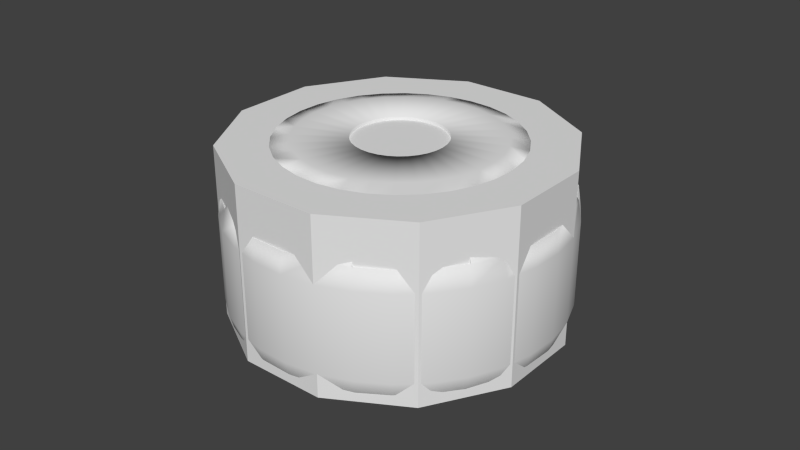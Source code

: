 # Source: Workspace.blend  (saved by Blender 2.69.0; exported with 4.5.12 LTS)
import bpy
from mathutils import Matrix  # noqa: F401  (used for matrix-valued properties, if any)

bpy.ops.wm.read_factory_settings(use_empty=True)
scene = bpy.context.scene
scene.name = 'Scene'

# ---- collections
col_collection_1 = bpy.data.collections.new('Collection 1'); scene.collection.children.link(col_collection_1)

# ---- materials (node trees are filled in below, after node groups)
mat_material = bpy.data.materials.new('Material')
mat_material.alpha_threshold = 0.0
mat_material.use_transparent_shadow = False
mat_material.roughness = 0.5
mat_material.line_color = (0.0, 0.0, 0.0, 1.0)

# ---- material node trees

# ---- world
world_world = bpy.data.worlds.new('World'); scene.world = world_world
world_world.color = (0.05088, 0.05088, 0.05088)
world_world.use_sun_shadow = False
world_world.sun_shadow_jitter_overblur = 0.0
world_world.cycles.sampling_method = 'MANUAL'
world_world.cycles.sample_map_resolution = 256

# ---- meshes
me_cylinder_001 = bpy.data.meshes.new('Cylinder.001')
me_cylinder_001.from_pydata([(-0.3235, 1.207, -0.6751), (-0.3235, 1.207, 0.6751), (0.3235, 1.207, -0.6751), (0.3235, 1.207, 0.6751), (0.8839, 0.8839, -0.6751), (0.8839, 0.8839, 0.6751), (1.207, 0.3235, -0.6751), (1.207, 0.3235, 0.6751), (1.207, -0.3235, -0.6751), (1.207, -0.3235, 0.6751), (0.8839, -0.8839, -0.6751), (0.8839, -0.8839, 0.6751), (0.3235, -1.207, -0.6751), (0.3235, -1.207, 0.6751), (-0.3235, -1.207, -0.6751), (-0.3235, -1.207, 0.6751), (-0.8839, -0.8839, -0.6751), (-0.8839, -0.8839, 0.6751), (-1.207, -0.3235, -0.6751), (-1.207, -0.3235, 0.6751), (-1.207, 0.3235, -0.6751), (-1.207, 0.3235, 0.6751), (-0.8839, 0.8839, -0.6751), (-0.8839, 0.8839, 0.6751)], [], [(0, 1, 3, 2), (2, 3, 5, 4), (4, 5, 7, 6), (6, 7, 9, 8), (8, 9, 11, 10), (10, 11, 13, 12), (12, 13, 15, 14), (14, 15, 17, 16), (16, 17, 19, 18), (18, 19, 21, 20), (3, 1, 23, 21, 19, 17, 15, 13, 11, 9, 7, 5), (22, 23, 1, 0), (20, 21, 23, 22), (0, 2, 4, 6, 8, 10, 12, 14, 16, 18, 20, 22)])
me_cylinder_001.use_remesh_preserve_volume = False
me_cylinder_001.use_remesh_preserve_attributes = False
me_cylinder_001.use_mirror_vertex_groups = False
me_cylinder_001.update()
me_cylinder = bpy.data.meshes.new('Cylinder')
me_cylinder.from_pydata([(-0.3235, 1.207, -0.474), (-0.2715, 1.013, -0.674), (-0.3165, 1.181, -0.574), (-0.2974, 1.11, -0.6472), (-0.08175, 1.247, -0.474), (-0.06861, 1.047, -0.674), (-0.07997, 1.22, -0.574), (-0.07516, 1.147, -0.6472), (0.1632, 1.239, -0.474), (0.1369, 1.04, -0.674), (0.1596, 1.212, -0.574), (0.15, 1.139, -0.6472), (0.4018, 1.184, -0.474), (0.3372, 0.9934, -0.674), (0.393, 1.158, -0.574), (0.3694, 1.088, -0.6472), (0.625, 1.083, -0.474), (0.5245, 0.9085, -0.674), (0.6114, 1.059, -0.574), (0.5746, 0.9952, -0.6472), (0.8242, 0.9398, -0.474), (0.6917, 0.7887, -0.674), (0.8062, 0.9193, -0.574), (0.7577, 0.864, -0.6472), (0.9917, 0.761, -0.474), (0.8323, 0.6386, -0.674), (0.9701, 0.7443, -0.574), (0.9117, 0.6996, -0.6472), (1.121, 0.5529, -0.474), (0.9408, 0.464, -0.674), (1.097, 0.5408, -0.574), (1.031, 0.5083, -0.6472), (1.207, 0.3235, -0.474), (1.013, 0.2715, -0.674), (1.181, 0.3165, -0.574), (1.11, 0.2974, -0.6472), (1.247, 0.08175, -0.474), (1.047, 0.06861, -0.674), (1.22, 0.07997, -0.574), (1.147, 0.07516, -0.6472), (1.239, -0.1632, -0.474), (1.04, -0.1369, -0.674), (1.212, -0.1596, -0.574), (1.139, -0.15, -0.6472), (1.184, -0.4018, -0.474), (0.9934, -0.3372, -0.674), (1.158, -0.393, -0.574), (1.088, -0.3694, -0.6472), (1.083, -0.625, -0.474), (0.9085, -0.5245, -0.674), (1.059, -0.6114, -0.574), (0.9952, -0.5746, -0.6472), (0.9398, -0.8242, -0.474), (0.7887, -0.6917, -0.674), (0.9193, -0.8062, -0.574), (0.864, -0.7577, -0.6472), (0.761, -0.9917, -0.474), (0.6386, -0.8323, -0.674), (0.7443, -0.9701, -0.574), (0.6996, -0.9117, -0.6472), (0.5529, -1.121, -0.474), (0.464, -0.9408, -0.674), (0.5408, -1.097, -0.574), (0.5083, -1.031, -0.6472), (0.3235, -1.207, -0.474), (0.2715, -1.013, -0.674), (0.3165, -1.181, -0.574), (0.2974, -1.11, -0.6472), (0.08175, -1.247, -0.474), (0.06861, -1.047, -0.674), (0.07997, -1.22, -0.574), (0.07516, -1.147, -0.6472), (-0.1632, -1.239, -0.474), (-0.1369, -1.04, -0.674), (-0.1596, -1.212, -0.574), (-0.15, -1.139, -0.6472), (-0.4018, -1.184, -0.474), (-0.3372, -0.9934, -0.674), (-0.393, -1.158, -0.574), (-0.3694, -1.088, -0.6472), (-0.625, -1.083, -0.474), (-0.5245, -0.9085, -0.674), (-0.6114, -1.059, -0.574), (-0.5746, -0.9952, -0.6472), (-0.8242, -0.9398, -0.474), (-0.6917, -0.7887, -0.674), (-0.8062, -0.9193, -0.574), (-0.7577, -0.864, -0.6472), (-0.9917, -0.761, -0.474), (-0.8323, -0.6386, -0.674), (-0.9701, -0.7443, -0.574), (-0.9117, -0.6996, -0.6472), (-1.121, -0.5529, -0.474), (-0.9408, -0.464, -0.674), (-1.097, -0.5408, -0.574), (-1.031, -0.5083, -0.6472), (-1.207, -0.3235, -0.474), (-1.013, -0.2715, -0.674), (-1.181, -0.3165, -0.574), (-1.11, -0.2974, -0.6472), (-1.247, -0.08175, -0.474), (-1.047, -0.06861, -0.674), (-1.22, -0.07997, -0.574), (-1.147, -0.07516, -0.6472), (-1.239, 0.1632, -0.474), (-1.04, 0.1369, -0.674), (-1.212, 0.1596, -0.574), (-1.139, 0.15, -0.6472), (-1.184, 0.4018, -0.474), (-0.9934, 0.3372, -0.674), (-1.158, 0.393, -0.574), (-1.088, 0.3694, -0.6472), (-1.083, 0.625, -0.474), (-0.9085, 0.5245, -0.674), (-1.059, 0.6114, -0.574), (-0.9952, 0.5746, -0.6472), (-0.9398, 0.8242, -0.474), (-0.7887, 0.6917, -0.674), (-0.9193, 0.8062, -0.574), (-0.864, 0.7577, -0.6472), (-0.761, 0.9917, -0.474), (-0.6386, 0.8323, -0.674), (-0.7443, 0.9701, -0.574), (-0.6996, 0.9117, -0.6472), (-0.5529, 1.121, -0.474), (-0.464, 0.9408, -0.674), (-0.5408, 1.097, -0.574), (-0.5083, 1.031, -0.6472), (-0.1935, 0.7221, 0.676), (-0.3235, 1.207, 0.176), (-0.2335, 0.8715, 0.6515), (-0.8305, 0.08878, 0.5803), (-0.9691, 0.107, 0.5093), (-0.317, 1.183, 0.3305), (-0.08175, 1.247, 0.176), (-0.04889, 0.746, 0.676), (-0.0801, 1.222, 0.3305), (-0.07542, 1.151, 0.4699), (-0.06815, 1.04, 0.5805), (-0.05901, 0.9003, 0.6515), (0.1632, 1.239, 0.176), (0.09758, 0.7412, 0.676), (0.1599, 1.214, 0.3305), (0.1505, 1.143, 0.4699), (0.136, 1.033, 0.5805), (0.1178, 0.8945, 0.6515), (0.4018, 1.184, 0.176), (0.2403, 0.7079, 0.676), (0.3937, 1.16, 0.3305), (-0.2923, 1.117, 0.2593), (-0.2737, 1.048, 0.3987), (0.29, 0.8543, 0.6515), (0.625, 1.083, 0.176), (0.3738, 0.6474, 0.676), (0.6124, 1.061, 0.3305), (-0.2449, 0.9407, 0.5093), (-0.2088, 0.8057, 0.5803), (0.4511, 0.7813, 0.6515), (0.8242, 0.9398, 0.176), (0.4929, 0.5621, 0.676), (0.8076, 0.9208, 0.3305), (0.7603, 0.8669, 0.4699), (0.687, 0.7834, 0.5805), (0.5949, 0.6783, 0.6515), (0.9917, 0.761, 0.176), (0.5931, 0.4551, 0.676), (0.9717, 0.7456, 0.3305), (0.9148, 0.702, 0.4699), (0.8266, 0.6343, 0.5805), (0.7158, 0.5492, 0.6515), (1.121, 0.5529, 0.176), (0.6705, 0.3306, 0.676), (1.098, 0.5417, 0.3305), (0.08878, 0.8305, 0.5803), (0.107, 0.9691, 0.5093), (0.8092, 0.399, 0.6515), (1.207, 0.3235, 0.176), (0.7221, 0.1935, 0.676), (1.183, 0.317, 0.3305), (0.1215, 1.079, 0.3987), (0.1309, 1.15, 0.2593), (0.8715, 0.2335, 0.6515), (1.247, 0.08175, 0.176), (0.746, 0.04889, 0.676), (1.222, 0.0801, 0.3305), (1.151, 0.07542, 0.4699), (1.04, 0.06815, 0.5805), (0.9003, 0.05901, 0.6515), (1.239, -0.1632, 0.176), (0.7412, -0.09758, 0.676), (1.214, -0.1599, 0.3305), (1.143, -0.1505, 0.4699), (1.033, -0.136, 0.5805), (0.8945, -0.1178, 0.6515), (1.184, -0.4018, 0.176), (0.7079, -0.2403, 0.676), (1.16, -0.3937, 0.3305), (0.65, 0.5245, 0.5803), (0.7609, 0.6096, 0.5093), (0.8543, -0.29, 0.6515), (1.083, -0.625, 0.176), (0.6474, -0.3738, 0.676), (1.061, -0.6124, 0.3305), (0.8491, 0.6772, 0.3987), (0.906, 0.7209, 0.2593), (0.7813, -0.4511, 0.6515), (0.9398, -0.8242, 0.176), (0.5621, -0.4929, 0.676), (0.9208, -0.8076, 0.3305), (0.8669, -0.7603, 0.4699), (0.7834, -0.687, 0.5805), (0.6783, -0.5949, 0.6515), (0.761, -0.9917, 0.176), (0.4551, -0.5931, 0.676), (0.7456, -0.9717, 0.3305), (0.702, -0.9148, 0.4699), (0.6343, -0.8266, 0.5805), (0.5492, -0.7158, 0.6515), (0.5529, -1.121, 0.176), (0.3306, -0.6705, 0.676), (0.5417, -1.098, 0.3305), (0.399, -0.8092, 0.6515), (0.3235, -1.207, 0.176), (0.1935, -0.7221, 0.676), (0.317, -1.183, 0.3305), (0.2335, -0.8715, 0.6515), (0.08175, -1.247, 0.176), (0.04889, -0.746, 0.676), (0.0801, -1.222, 0.3305), (0.07542, -1.151, 0.4699), (0.06815, -1.04, 0.5805), (0.05901, -0.9003, 0.6515), (-0.1632, -1.239, 0.176), (-0.09758, -0.7412, 0.676), (-0.1599, -1.214, 0.3305), (-0.1505, -1.143, 0.4699), (-0.136, -1.033, 0.5805), (-0.1178, -0.8945, 0.6515), (-0.4018, -1.184, 0.176), (-0.2403, -0.7079, 0.676), (-0.3937, -1.16, 0.3305), (-0.29, -0.8543, 0.6515), (-0.625, -1.083, 0.176), (-0.3738, -0.6474, 0.676), (-0.6124, -1.061, 0.3305), (-0.4511, -0.7813, 0.6515), (-0.8242, -0.9398, 0.176), (-0.4929, -0.5621, 0.676), (-0.8076, -0.9208, 0.3305), (-0.7603, -0.8669, 0.4699), (-0.687, -0.7834, 0.5805), (-0.5949, -0.6783, 0.6515), (-0.9917, -0.761, 0.176), (-0.5931, -0.4551, 0.676), (-0.9717, -0.7456, 0.3305), (-0.9148, -0.702, 0.4699), (-0.8266, -0.6343, 0.5805), (-0.7158, -0.5492, 0.6515), (-1.121, -0.5529, 0.176), (-0.6705, -0.3306, 0.676), (-1.098, -0.5417, 0.3305), (-0.08878, -0.8305, 0.5803), (-0.107, -0.9691, 0.5093), (-0.8092, -0.399, 0.6515), (-1.207, -0.3235, 0.176), (-0.7221, -0.1935, 0.676), (-1.183, -0.317, 0.3305), (-0.1215, -1.079, 0.3987), (-0.1309, -1.15, 0.2593), (-0.8715, -0.2335, 0.6515), (-1.247, -0.08175, 0.176), (-0.746, -0.04889, 0.676), (-1.222, -0.0801, 0.3305), (-1.151, -0.07541, 0.4699), (-1.04, -0.06814, 0.5805), (-0.9003, -0.05901, 0.6515), (-1.239, 0.1632, 0.176), (-0.7412, 0.09758, 0.676), (-1.214, 0.1599, 0.3305), (-1.143, 0.1505, 0.4699), (-1.033, 0.136, 0.5805), (-0.8945, 0.1178, 0.6515), (-1.184, 0.4018, 0.176), (-0.7079, 0.2403, 0.676), (-1.16, 0.3937, 0.3305), (-0.65, -0.5245, 0.5803), (-0.7609, -0.6096, 0.5093), (-0.8543, 0.29, 0.6515), (-1.083, 0.625, 0.176), (-0.6474, 0.3738, 0.676), (-1.061, 0.6124, 0.3305), (-0.8491, -0.6772, 0.3987), (-0.906, -0.7209, 0.2593), (-0.7813, 0.4511, 0.6515), (-0.9398, 0.8242, 0.176), (-0.5621, 0.4929, 0.676), (-0.9208, 0.8076, 0.3305), (-0.8669, 0.7603, 0.4699), (-0.7834, 0.687, 0.5805), (-0.6783, 0.5949, 0.6515), (-0.761, 0.9917, 0.176), (-0.4551, 0.5931, 0.676), (-0.7456, 0.9717, 0.3305), (-0.702, 0.9148, 0.4699), (-0.6343, 0.8266, 0.5805), (-0.5492, 0.7158, 0.6515), (-0.5529, 1.121, 0.176), (-0.3306, 0.6705, 0.676), (-0.5417, 1.098, 0.3305), (-1.079, 0.1215, 0.3987), (-1.15, 0.1309, 0.2593), (-0.399, 0.8092, 0.6515), (0.7456, -0.9717, 0.3305), (0.702, -0.9148, 0.4699), (0.6343, -0.8266, 0.5805), (0.5492, -0.7158, 0.6515), (0.5417, -1.098, 0.3305), (0.8305, -0.08878, 0.5803), (0.9691, -0.107, 0.5093), (0.399, -0.8092, 0.6515), (0.317, -1.183, 0.3305), (1.079, -0.1215, 0.3987), (1.15, -0.1309, 0.2593), (0.2335, -0.8715, 0.6515), (0.0801, -1.222, 0.3305), (0.07542, -1.151, 0.4699), (0.06815, -1.04, 0.5805), (0.05901, -0.9003, 0.6515), (0.7209, -0.906, 0.2593), (0.6772, -0.8491, 0.3987), (0.6096, -0.7609, 0.5093), (0.5245, -0.65, 0.5803), (0.517, -1.033, 0.2593), (0.4853, -0.9684, 0.3987), (0.4361, -0.8688, 0.5093), (0.3743, -0.7434, 0.5803), (0.2923, -1.117, 0.2593), (0.2737, -1.048, 0.3987), (0.2449, -0.9407, 0.5093), (0.2088, -0.8057, 0.5803), (0.05536, -1.156, 0.2593), (0.05068, -1.085, 0.3987), (0.04341, -0.974, 0.5093), (0.03427, -0.8345, 0.5803), (1.096, -0.3647, 0.2593), (1.028, -0.3417, 0.3987), (0.9227, -0.3059, 0.5093), (0.7904, -0.261, 0.5803), (0.9967, -0.5834, 0.2593), (0.9346, -0.5476, 0.3987), (0.8384, -0.492, 0.5093), (0.7174, -0.4221, 0.5803), (0.8569, -0.7786, 0.2593), (0.803, -0.7313, 0.3987), (0.7194, -0.658, 0.5093), (0.6143, -0.5659, 0.5803), (1.033, 0.517, 0.2593), (0.9684, 0.4853, 0.3987), (0.8688, 0.4361, 0.5093), (0.7434, 0.3743, 0.5803), (1.117, 0.2923, 0.2593), (1.048, 0.2737, 0.3987), (0.9407, 0.2449, 0.5093), (0.8057, 0.2088, 0.5803), (1.156, 0.05537, 0.2593), (1.085, 0.05068, 0.3987), (0.974, 0.04341, 0.5093), (0.8345, 0.03427, 0.5803), (0.3647, 1.096, 0.2593), (0.3417, 1.028, 0.3987), (0.3059, 0.9227, 0.5093), (0.261, 0.7904, 0.5803), (0.5834, 0.9967, 0.2593), (0.5476, 0.9346, 0.3987), (0.492, 0.8384, 0.5093), (0.4221, 0.7174, 0.5803), (0.7786, 0.8569, 0.2593), (0.7313, 0.803, 0.3987), (0.658, 0.7194, 0.5093), (0.5659, 0.6143, 0.5803), (-0.05537, 1.156, 0.2593), (-0.05068, 1.085, 0.3987), (-0.04341, 0.974, 0.5093), (-0.03427, 0.8345, 0.5803), (-0.7209, 0.906, 0.2593), (-0.6772, 0.8491, 0.3987), (-0.6096, 0.7609, 0.5093), (-0.5245, 0.65, 0.5803), (-0.517, 1.033, 0.2593), (-0.4853, 0.9684, 0.3987), (-0.4361, 0.8688, 0.5093), (-0.3743, 0.7434, 0.5803), (-1.096, 0.3647, 0.2593), (-1.028, 0.3417, 0.3987), (-0.9227, 0.3059, 0.5093), (-0.7904, 0.261, 0.5803), (-0.9967, 0.5834, 0.2593), (-0.9346, 0.5476, 0.3987), (-0.8384, 0.492, 0.5093), (-0.7174, 0.4221, 0.5803), (-0.8569, 0.7786, 0.2593), (-0.803, 0.7313, 0.3987), (-0.7194, 0.658, 0.5093), (-0.6143, 0.5659, 0.5803), (-1.033, -0.517, 0.2593), (-0.9684, -0.4853, 0.3987), (-0.8688, -0.4361, 0.5093), (-0.7434, -0.3743, 0.5803), (-1.117, -0.2923, 0.2593), (-1.048, -0.2737, 0.3987), (-0.9407, -0.2449, 0.5093), (-0.8057, -0.2088, 0.5803), (-1.156, -0.05536, 0.2593), (-1.085, -0.05068, 0.3987), (-0.974, -0.04341, 0.5093), (-0.8345, -0.03427, 0.5803), (-0.3647, -1.096, 0.2593), (-0.3417, -1.028, 0.3987), (-0.3059, -0.9227, 0.5093), (-0.261, -0.7904, 0.5803), (-0.5834, -0.9967, 0.2593), (-0.5476, -0.9346, 0.3987), (-0.492, -0.8384, 0.5093), (-0.4221, -0.7174, 0.5803), (-0.7786, -0.8569, 0.2593), (-0.7313, -0.803, 0.3987), (-0.658, -0.7194, 0.5093), (-0.5659, -0.6143, 0.5803), (-0.08946, 0.3339, 0.676), (-0.02261, 0.3449, 0.676), (0.04512, 0.3427, 0.676), (0.1111, 0.3273, 0.676), (0.1728, 0.2993, 0.676), (0.2279, 0.2599, 0.676), (0.2742, 0.2104, 0.676), (0.31, 0.1529, 0.676), (0.3339, 0.08946, 0.676), (0.3449, 0.02261, 0.676), (0.3427, -0.04512, 0.676), (0.3273, -0.1111, 0.676), (0.2993, -0.1728, 0.676), (0.2599, -0.2279, 0.676), (0.2104, -0.2742, 0.676), (0.1529, -0.31, 0.676), (0.08946, -0.3339, 0.676), (0.02261, -0.3449, 0.676), (-0.04512, -0.3427, 0.676), (-0.1111, -0.3273, 0.676), (-0.1728, -0.2993, 0.676), (-0.2279, -0.2599, 0.676), (-0.2742, -0.2104, 0.676), (-0.31, -0.1529, 0.676), (-0.3339, -0.08946, 0.676), (-0.3449, -0.02261, 0.676), (-0.3427, 0.04512, 0.676), (-0.3273, 0.1111, 0.676), (-0.2993, 0.1728, 0.676), (-0.2599, 0.2279, 0.676), (-0.2104, 0.2742, 0.676), (-0.1529, 0.31, 0.676), (-0.08946, 0.3339, 0.6376), (-0.02261, 0.3449, 0.6376), (0.04512, 0.3427, 0.6376), (0.1111, 0.3273, 0.6376), (0.1728, 0.2993, 0.6376), (0.2279, 0.2599, 0.6376), (0.2742, 0.2104, 0.6376), (0.31, 0.1529, 0.6376), (0.3339, 0.08946, 0.6376), (0.3449, 0.02261, 0.6376), (0.3427, -0.04512, 0.6376), (0.3273, -0.1111, 0.6376), (0.2993, -0.1728, 0.6376), (0.2599, -0.2279, 0.6376), (0.2104, -0.2742, 0.6376), (0.1529, -0.31, 0.6376), (0.08946, -0.3339, 0.6376), (0.02261, -0.3449, 0.6376), (-0.04512, -0.3427, 0.6376), (-0.1111, -0.3273, 0.6376), (-0.1728, -0.2993, 0.6376), (-0.2279, -0.2599, 0.6376), (-0.2742, -0.2104, 0.6376), (-0.31, -0.1529, 0.6376), (-0.3339, -0.08946, 0.6376), (-0.3449, -0.02261, 0.6376), (-0.3427, 0.04512, 0.6376), (-0.3273, 0.1111, 0.6376), (-0.2993, 0.1728, 0.6376), (-0.2599, 0.2279, 0.6376), (-0.2104, 0.2742, 0.6376), (-0.1529, 0.31, 0.6376)], [], [(4, 134, 140, 8), (12, 146, 152, 16), (16, 152, 158, 20), (20, 158, 164, 24), (24, 164, 170, 28), (28, 170, 176, 32), (32, 176, 182, 36), (36, 182, 188, 40), (40, 188, 194, 44), (44, 194, 200, 48), (48, 200, 206, 52), (52, 206, 212, 56), (56, 212, 218, 60), (60, 218, 222, 64), (64, 222, 226, 68), (68, 226, 232, 72), (72, 232, 238, 76), (76, 238, 242, 80), (80, 242, 246, 84), (84, 246, 252, 88), (88, 252, 258, 92), (92, 258, 264, 96), (96, 264, 270, 100), (100, 270, 276, 104), (104, 276, 282, 108), (108, 282, 288, 112), (112, 288, 294, 116), (116, 294, 300, 120), (120, 300, 306, 124), (124, 306, 129, 0), (8, 140, 146, 12), (452, 451, 483, 484), (0, 4, 6, 2), (2, 6, 7, 3), (3, 7, 5, 1), (4, 8, 10, 6), (6, 10, 11, 7), (7, 11, 9, 5), (8, 12, 14, 10), (10, 14, 15, 11), (11, 15, 13, 9), (12, 16, 18, 14), (14, 18, 19, 15), (15, 19, 17, 13), (16, 20, 22, 18), (18, 22, 23, 19), (19, 23, 21, 17), (20, 24, 26, 22), (22, 26, 27, 23), (23, 27, 25, 21), (24, 28, 30, 26), (26, 30, 31, 27), (27, 31, 29, 25), (28, 32, 34, 30), (30, 34, 35, 31), (31, 35, 33, 29), (32, 36, 38, 34), (34, 38, 39, 35), (35, 39, 37, 33), (36, 40, 42, 38), (38, 42, 43, 39), (39, 43, 41, 37), (40, 44, 46, 42), (42, 46, 47, 43), (43, 47, 45, 41), (44, 48, 50, 46), (46, 50, 51, 47), (47, 51, 49, 45), (48, 52, 54, 50), (50, 54, 55, 51), (51, 55, 53, 49), (52, 56, 58, 54), (54, 58, 59, 55), (55, 59, 57, 53), (56, 60, 62, 58), (58, 62, 63, 59), (59, 63, 61, 57), (60, 64, 66, 62), (62, 66, 67, 63), (63, 67, 65, 61), (64, 68, 70, 66), (66, 70, 71, 67), (67, 71, 69, 65), (68, 72, 74, 70), (70, 74, 75, 71), (71, 75, 73, 69), (72, 76, 78, 74), (74, 78, 79, 75), (75, 79, 77, 73), (76, 80, 82, 78), (78, 82, 83, 79), (79, 83, 81, 77), (80, 84, 86, 82), (82, 86, 87, 83), (83, 87, 85, 81), (84, 88, 90, 86), (86, 90, 91, 87), (87, 91, 89, 85), (88, 92, 94, 90), (90, 94, 95, 91), (91, 95, 93, 89), (92, 96, 98, 94), (94, 98, 99, 95), (95, 99, 97, 93), (96, 100, 102, 98), (98, 102, 103, 99), (99, 103, 101, 97), (100, 104, 106, 102), (102, 106, 107, 103), (103, 107, 105, 101), (104, 108, 110, 106), (106, 110, 111, 107), (107, 111, 109, 105), (108, 112, 114, 110), (110, 114, 115, 111), (111, 115, 113, 109), (112, 116, 118, 114), (114, 118, 119, 115), (115, 119, 117, 113), (116, 120, 122, 118), (118, 122, 123, 119), (119, 123, 121, 117), (120, 124, 126, 122), (122, 126, 127, 123), (123, 127, 125, 121), (124, 0, 2, 126), (126, 2, 3, 127), (127, 3, 1, 125), (1, 5, 9, 13, 17, 21, 25, 29, 33, 37, 41, 45, 49, 53, 57, 61, 65, 69, 73, 77, 81, 85, 89, 93, 97, 101, 105, 109, 113, 117, 121, 125), (134, 129, 133, 136), (139, 138, 382, 383), (130, 139, 383, 156), (302, 303, 385, 384), (139, 130, 128, 135), (140, 134, 136, 142), (142, 136, 137, 143), (143, 137, 138, 144), (144, 138, 139, 145), (145, 139, 135, 141), (146, 140, 142, 148), (148, 142, 180, 368), (145, 151, 371, 173), (154, 148, 368, 372), (151, 145, 141, 147), (152, 146, 148, 154), (151, 157, 375, 371), (160, 154, 372, 376), (161, 160, 376, 377), (157, 151, 147, 153), (158, 152, 154, 160), (162, 161, 377, 378), (163, 162, 378, 379), (157, 163, 379, 375), (163, 157, 153, 159), (164, 158, 160, 166), (166, 160, 161, 167), (167, 161, 162, 168), (168, 162, 163, 169), (169, 163, 159, 165), (170, 164, 166, 172), (172, 166, 204, 356), (169, 175, 359, 197), (178, 172, 356, 360), (175, 169, 165, 171), (176, 170, 172, 178), (175, 181, 363, 359), (184, 178, 360, 364), (185, 184, 364, 365), (181, 175, 171, 177), (182, 176, 178, 184), (186, 185, 365, 366), (187, 186, 366, 367), (181, 187, 367, 363), (187, 181, 177, 183), (188, 182, 184, 190), (190, 184, 185, 191), (191, 185, 186, 192), (192, 186, 187, 193), (193, 187, 183, 189), (194, 188, 190, 196), (196, 190, 322, 344), (193, 199, 347, 317), (202, 196, 344, 348), (199, 193, 189, 195), (200, 194, 196, 202), (199, 205, 351, 347), (208, 202, 348, 352), (209, 208, 352, 353), (205, 199, 195, 201), (206, 200, 202, 208), (210, 209, 353, 354), (211, 210, 354, 355), (205, 211, 355, 351), (211, 205, 201, 207), (212, 206, 208, 214), (214, 208, 209, 215), (215, 209, 210, 216), (216, 210, 211, 217), (217, 211, 207, 213), (218, 212, 214, 220), (220, 214, 312, 316), (217, 221, 319, 315), (224, 220, 316, 320), (221, 217, 213, 219), (222, 218, 220, 224), (221, 225, 323, 319), (228, 224, 320, 324), (229, 228, 324, 325), (225, 221, 219, 223), (226, 222, 224, 228), (230, 229, 325, 326), (231, 230, 326, 327), (225, 231, 327, 323), (231, 225, 223, 227), (232, 226, 228, 234), (234, 228, 229, 235), (235, 229, 230, 236), (236, 230, 231, 237), (237, 231, 227, 233), (238, 232, 234, 240), (240, 234, 268, 416), (237, 241, 419, 261), (244, 240, 416, 420), (241, 237, 233, 239), (242, 238, 240, 244), (241, 245, 423, 419), (248, 244, 420, 424), (249, 248, 424, 425), (245, 241, 239, 243), (246, 242, 244, 248), (250, 249, 425, 426), (251, 250, 426, 427), (245, 251, 427, 423), (251, 245, 243, 247), (252, 246, 248, 254), (254, 248, 249, 255), (255, 249, 250, 256), (256, 250, 251, 257), (257, 251, 247, 253), (258, 252, 254, 260), (260, 254, 292, 404), (257, 263, 407, 285), (266, 260, 404, 408), (263, 257, 253, 259), (264, 258, 260, 266), (263, 269, 411, 407), (272, 266, 408, 412), (273, 272, 412, 413), (269, 263, 259, 265), (270, 264, 266, 272), (274, 273, 413, 414), (275, 274, 414, 415), (269, 275, 415, 411), (275, 269, 265, 271), (276, 270, 272, 278), (278, 272, 273, 279), (279, 273, 274, 280), (280, 274, 275, 281), (281, 275, 271, 277), (282, 276, 278, 284), (284, 278, 310, 392), (281, 287, 395, 131), (290, 284, 392, 396), (287, 281, 277, 283), (288, 282, 284, 290), (287, 293, 399, 395), (296, 290, 396, 400), (297, 296, 400, 401), (293, 287, 283, 289), (294, 288, 290, 296), (298, 297, 401, 402), (299, 298, 402, 403), (293, 299, 403, 399), (299, 293, 289, 295), (300, 294, 296, 302), (302, 296, 297, 303), (303, 297, 298, 304), (304, 298, 299, 305), (305, 299, 295, 301), (306, 300, 302, 308), (303, 304, 386, 385), (304, 305, 387, 386), (308, 302, 384, 388), (311, 305, 301, 307), (129, 306, 308, 133), (305, 311, 391, 387), (133, 308, 388, 149), (311, 130, 156, 391), (130, 311, 307, 128), (0, 129, 134, 4), (316, 312, 328, 332), (315, 319, 335, 331), (320, 316, 332, 336), (319, 323, 339, 335), (324, 320, 336, 340), (325, 324, 340, 341), (326, 325, 341, 342), (327, 326, 342, 343), (323, 327, 343, 339), (216, 217, 315, 314), (215, 216, 314, 313), (214, 215, 313, 312), (332, 328, 329, 333), (333, 329, 330, 334), (334, 330, 331, 335), (336, 332, 333, 337), (337, 333, 334, 338), (338, 334, 335, 339), (340, 336, 337, 341), (341, 337, 338, 342), (342, 338, 339, 343), (314, 315, 331, 330), (313, 314, 330, 329), (312, 313, 329, 328), (344, 322, 321, 345), (345, 321, 318, 346), (346, 318, 317, 347), (348, 344, 345, 349), (349, 345, 346, 350), (350, 346, 347, 351), (352, 348, 349, 353), (353, 349, 350, 354), (354, 350, 351, 355), (192, 193, 317, 318), (191, 192, 318, 321), (190, 191, 321, 322), (356, 204, 203, 357), (357, 203, 198, 358), (358, 198, 197, 359), (360, 356, 357, 361), (361, 357, 358, 362), (362, 358, 359, 363), (364, 360, 361, 365), (365, 361, 362, 366), (366, 362, 363, 367), (168, 169, 197, 198), (167, 168, 198, 203), (166, 167, 203, 204), (368, 180, 179, 369), (369, 179, 174, 370), (370, 174, 173, 371), (372, 368, 369, 373), (373, 369, 370, 374), (374, 370, 371, 375), (376, 372, 373, 377), (377, 373, 374, 378), (378, 374, 375, 379), (144, 145, 173, 174), (143, 144, 174, 179), (142, 143, 179, 180), (380, 149, 150, 381), (381, 150, 155, 382), (382, 155, 156, 383), (388, 384, 385, 389), (389, 385, 386, 390), (390, 386, 387, 391), (149, 388, 389, 150), (150, 389, 390, 155), (155, 390, 391, 156), (138, 137, 381, 382), (137, 136, 380, 381), (136, 133, 149, 380), (392, 310, 309, 393), (393, 309, 132, 394), (394, 132, 131, 395), (396, 392, 393, 397), (397, 393, 394, 398), (398, 394, 395, 399), (400, 396, 397, 401), (401, 397, 398, 402), (402, 398, 399, 403), (280, 281, 131, 132), (279, 280, 132, 309), (278, 279, 309, 310), (404, 292, 291, 405), (405, 291, 286, 406), (406, 286, 285, 407), (408, 404, 405, 409), (409, 405, 406, 410), (410, 406, 407, 411), (412, 408, 409, 413), (413, 409, 410, 414), (414, 410, 411, 415), (256, 257, 285, 286), (255, 256, 286, 291), (254, 255, 291, 292), (416, 268, 267, 417), (417, 267, 262, 418), (418, 262, 261, 419), (420, 416, 417, 421), (421, 417, 418, 422), (422, 418, 419, 423), (424, 420, 421, 425), (425, 421, 422, 426), (426, 422, 423, 427), (236, 237, 261, 262), (235, 236, 262, 267), (234, 235, 267, 268), (428, 429, 135, 128), (429, 430, 141, 135), (430, 431, 147, 141), (431, 432, 153, 147), (432, 433, 159, 153), (433, 434, 165, 159), (434, 435, 171, 165), (435, 436, 177, 171), (436, 437, 183, 177), (437, 438, 189, 183), (438, 439, 195, 189), (439, 440, 201, 195), (440, 441, 207, 201), (441, 442, 213, 207), (442, 443, 219, 213), (443, 444, 223, 219), (444, 445, 227, 223), (445, 446, 233, 227), (446, 447, 239, 233), (447, 448, 243, 239), (448, 449, 247, 243), (449, 450, 253, 247), (450, 451, 259, 253), (451, 452, 265, 259), (452, 453, 271, 265), (453, 454, 277, 271), (454, 455, 283, 277), (455, 456, 289, 283), (456, 457, 295, 289), (457, 458, 301, 295), (458, 459, 307, 301), (459, 428, 128, 307), (461, 460, 491, 490, 489, 488, 487, 486, 485, 484, 483, 482, 481, 480, 479, 478, 477, 476, 475, 474, 473, 472, 471, 470, 469, 468, 467, 466, 465, 464, 463, 462), (430, 429, 461, 462), (441, 440, 472, 473), (450, 449, 481, 482), (439, 438, 470, 471), (459, 458, 490, 491), (448, 447, 479, 480), (437, 436, 468, 469), (457, 456, 488, 489), (446, 445, 477, 478), (435, 434, 466, 467), (455, 454, 486, 487), (433, 432, 464, 465), (444, 443, 475, 476), (453, 452, 484, 485), (431, 430, 462, 463), (442, 441, 473, 474), (451, 450, 482, 483), (429, 428, 460, 461), (440, 439, 471, 472), (428, 459, 491, 460), (449, 448, 480, 481), (438, 437, 469, 470), (458, 457, 489, 490), (447, 446, 478, 479), (436, 435, 467, 468), (456, 455, 487, 488), (445, 444, 476, 477), (434, 433, 465, 466), (454, 453, 485, 486), (432, 431, 463, 464), (443, 442, 474, 475)])
me_cylinder.polygons.foreach_set('use_smooth', [1, 1, 1, 1, 1, 1, 1, 1, 1, 1, 1, 1, 1, 1, 1, 1, 1, 1, 1, 1, 1, 1, 1, 1, 1, 1, 1, 1, 1, 1, 1, 1, 1, 1, 1, 1, 1, 1, 1, 1, 1, 1, 1, 1, 1, 1, 1, 1, 1, 1, 1, 1, 1, 1, 1, 1, 1, 1, 1, 1, 1, 1, 1, 1, 1, 1, 1, 1, 1, 1, 1, 1, 1, 1, 1, 1, 1, 1, 1, 1, 1, 1, 1, 1, 1, 1, 1, 1, 1, 1, 1, 1, 1, 1, 1, 1, 1, 1, 1, 1, 1, 1, 1, 1, 1, 1, 1, 1, 1, 1, 1, 1, 1, 1, 1, 1, 1, 1, 1, 1, 1, 1, 1, 1, 1, 1, 1, 1, 1, 1, 0, 0, 0, 1, 1, 1, 1, 1, 1, 1, 0, 0, 0, 1, 1, 0, 0, 0, 1, 1, 0, 0, 0, 1, 1, 1, 1, 1, 1, 1, 0, 0, 0, 1, 1, 0, 0, 0, 1, 1, 0, 0, 0, 1, 1, 1, 1, 1, 1, 1, 0, 0, 0, 1, 1, 0, 0, 0, 1, 1, 0, 0, 0, 1, 1, 1, 1, 1, 1, 1, 1, 1, 1, 1, 1, 1, 1, 1, 1, 1, 1, 1, 1, 1, 1, 1, 1, 1, 1, 1, 0, 0, 0, 1, 1, 0, 0, 0, 1, 1, 0, 0, 0, 1, 1, 1, 1, 1, 1, 1, 0, 0, 0, 1, 1, 0, 0, 0, 1, 1, 0, 0, 0, 1, 1, 1, 1, 1, 1, 1, 0, 0, 0, 1, 1, 0, 0, 0, 1, 1, 0, 0, 0, 1, 1, 1, 1, 1, 1, 1, 0, 0, 0, 1, 1, 0, 0, 0, 1, 1, 0, 0, 0, 0, 0, 0, 0, 0, 0, 1, 1, 1, 1, 1, 1, 1, 1, 1, 1, 1, 1, 0, 0, 0, 1, 1, 1, 1, 1, 1, 1, 1, 1, 0, 0, 0, 1, 1, 1, 1, 1, 1, 1, 1, 1, 0, 0, 0, 1, 1, 1, 1, 1, 1, 1, 1, 1, 0, 0, 0, 1, 1, 1, 1, 1, 1, 1, 1, 1, 0, 0, 0, 1, 1, 1, 1, 1, 1, 1, 1, 1, 0, 0, 0, 1, 1, 1, 1, 1, 1, 1, 1, 1, 0, 0, 0, 1, 1, 1, 1, 1, 1, 1, 1, 1, 0, 0, 0, 1, 1, 1, 1, 1, 1, 1, 1, 1, 1, 1, 1, 1, 1, 1, 1, 1, 1, 1, 1, 1, 1, 1, 1, 1, 1, 1, 1, 1, 1, 1, 1, 1, 1, 1, 1, 1, 1, 1, 1, 1, 1, 1, 1, 1, 1, 1, 1, 1, 1, 1, 1, 1, 1, 1, 1, 1, 1, 1, 1, 1, 1, 1, 1])
_uv = me_cylinder.uv_layers.new(name='UVMap')
_uv.uv.foreach_set('vector', [0.3089, 0.5263, 0.2587, 0.3538, 0.3175, 0.3421, 0.333, 0.5211, 0.3577, 0.5208, 0.3774, 0.3421, 0.4361, 0.3538, 0.382, 0.5252, 0.382, 0.5252, 0.4361, 0.3538, 0.4914, 0.3767, 0.405, 0.5343, 0.405, 0.5343, 0.4914, 0.3767, 0.5412, 0.4101, 0.4257, 0.5476, 0.4257, 0.5476, 0.5412, 0.4101, 0.5834, 0.4524, 0.4435, 0.5647, 0.4435, 0.5647, 0.5834, 0.4524, 0.6165, 0.5022, 0.4575, 0.5849, 0.4575, 0.5849, 0.6165, 0.5022, 0.6392, 0.5575, 0.4673, 0.6074, 0.4673, 0.6074, 0.6392, 0.5575, 0.6505, 0.6161, 0.4724, 0.6313, 0.4724, 0.6313, 0.6505, 0.6161, 0.6502, 0.6757, 0.4728, 0.6557, 0.4728, 0.6557, 0.6502, 0.6757, 0.6381, 0.734, 0.4684, 0.6797, 0.4684, 0.6797, 0.6381, 0.734, 0.6149, 0.7887, 0.4593, 0.7022, 0.4593, 0.7022, 0.6149, 0.7887, 0.5814, 0.8378, 0.446, 0.7225, 0.446, 0.7225, 0.5814, 0.8378, 0.5391, 0.8792, 0.4289, 0.7398, 0.4289, 0.7398, 0.5391, 0.8792, 0.4895, 0.9115, 0.4087, 0.7533, 0.4087, 0.7533, 0.4895, 0.9115, 0.4347, 0.9336, 0.3861, 0.7625, 0.3861, 0.7625, 0.4347, 0.9336, 0.3767, 0.9447, 0.362, 0.767, 0.362, 0.767, 0.3767, 0.9447, 0.3177, 0.9446, 0.3372, 0.7666, 0.3372, 0.7666, 0.3177, 0.9446, 0.2598, 0.9333, 0.3127, 0.7628, 0.3127, 0.7628, 0.2598, 0.9333, 0.205, 0.9111, 0.2897, 0.7544, 0.2897, 0.7544, 0.205, 0.9111, 0.1555, 0.8787, 0.269, 0.7416, 0.269, 0.7416, 0.1555, 0.8787, 0.1133, 0.8372, 0.2513, 0.725, 0.2513, 0.725, 0.1133, 0.8372, 0.0799, 0.7882, 0.2373, 0.7052, 0.2373, 0.7052, 0.0799, 0.7882, 0.05676, 0.7335, 0.2275, 0.683, 0.2275, 0.683, 0.05676, 0.7335, 0.04478, 0.6753, 0.2223, 0.6592, 0.2223, 0.6592, 0.04478, 0.6753, 0.04446, 0.6157, 0.2219, 0.6349, 0.2219, 0.6349, 0.04446, 0.6157, 0.05584, 0.5573, 0.2263, 0.6109, 0.2263, 0.6109, 0.05584, 0.5573, 0.07849, 0.5021, 0.2354, 0.5881, 0.2354, 0.5881, 0.07849, 0.5021, 0.1116, 0.4523, 0.2488, 0.5675, 0.2488, 0.5675, 0.1116, 0.4523, 0.1538, 0.41, 0.2659, 0.5499, 0.2659, 0.5499, 0.1538, 0.41, 0.2035, 0.3767, 0.2862, 0.536, 0.333, 0.5211, 0.3175, 0.3421, 0.3774, 0.3421, 0.3577, 0.5208, 0.7723, 0.2323, 0.7728, 0.2316, 0.7731, 0.2318, 0.7727, 0.2325, 0.1835, 0.01385, 0.212, 0.01948, 0.2085, 0.03096, 0.1824, 0.02579, 0.1824, 0.02579, 0.2085, 0.03096, 0.2052, 0.04192, 0.1813, 0.03723, 0.1813, 0.03723, 0.2052, 0.04192, 0.202, 0.05269, 0.1802, 0.04839, 0.212, 0.01948, 0.2387, 0.03057, 0.2331, 0.04115, 0.2085, 0.03096, 0.2085, 0.03096, 0.2331, 0.04115, 0.2277, 0.05129, 0.2052, 0.04192, 0.2052, 0.04192, 0.2277, 0.05129, 0.2225, 0.06119, 0.202, 0.05269, 0.2387, 0.03057, 0.2628, 0.04665, 0.2552, 0.05594, 0.2331, 0.04115, 0.2331, 0.04115, 0.2552, 0.05594, 0.248, 0.06484, 0.2277, 0.05129, 0.2277, 0.05129, 0.248, 0.06484, 0.2409, 0.07352, 0.2225, 0.06119, 0.2628, 0.04665, 0.2833, 0.06712, 0.274, 0.07475, 0.2552, 0.05594, 0.2552, 0.05594, 0.274, 0.07475, 0.2652, 0.08207, 0.248, 0.06484, 0.248, 0.06484, 0.2652, 0.08207, 0.2566, 0.08921, 0.2409, 0.07352, 0.2833, 0.06712, 0.2994, 0.09119, 0.2888, 0.09688, 0.274, 0.07475, 0.274, 0.07475, 0.2888, 0.09688, 0.2788, 0.1023, 0.2652, 0.08207, 0.2652, 0.08207, 0.2788, 0.1023, 0.2689, 0.1076, 0.2566, 0.08921, 0.2994, 0.09119, 0.3105, 0.1179, 0.299, 0.1215, 0.2888, 0.09688, 0.2888, 0.09688, 0.299, 0.1215, 0.2881, 0.1249, 0.2788, 0.1023, 0.2788, 0.1023, 0.2881, 0.1249, 0.2773, 0.1281, 0.2689, 0.1076, 0.3105, 0.1179, 0.3161, 0.1463, 0.3042, 0.1476, 0.299, 0.1215, 0.299, 0.1215, 0.3042, 0.1476, 0.2928, 0.1487, 0.2881, 0.1249, 0.2881, 0.1249, 0.2928, 0.1487, 0.2816, 0.1499, 0.2773, 0.1281, 0.3161, 0.1463, 0.3161, 0.1753, 0.3042, 0.1742, 0.3042, 0.1476, 0.3042, 0.1476, 0.3042, 0.1742, 0.2928, 0.1731, 0.2928, 0.1487, 0.2928, 0.1487, 0.2928, 0.1731, 0.2816, 0.172, 0.2816, 0.1499, 0.3161, 0.1753, 0.3105, 0.2037, 0.299, 0.2003, 0.3042, 0.1742, 0.3042, 0.1742, 0.299, 0.2003, 0.288, 0.197, 0.2928, 0.1731, 0.2928, 0.1731, 0.288, 0.197, 0.2773, 0.1937, 0.2816, 0.172, 0.3105, 0.2037, 0.2994, 0.2304, 0.2888, 0.2248, 0.299, 0.2003, 0.299, 0.2003, 0.2888, 0.2248, 0.2787, 0.2195, 0.288, 0.197, 0.288, 0.197, 0.2787, 0.2195, 0.2688, 0.2142, 0.2773, 0.1937, 0.2994, 0.2304, 0.2833, 0.2545, 0.274, 0.2469, 0.2888, 0.2248, 0.2888, 0.2248, 0.274, 0.2469, 0.2651, 0.2397, 0.2787, 0.2195, 0.2787, 0.2195, 0.2651, 0.2397, 0.2564, 0.2326, 0.2688, 0.2142, 0.2833, 0.2545, 0.2628, 0.275, 0.2552, 0.2658, 0.274, 0.2469, 0.274, 0.2469, 0.2552, 0.2658, 0.2479, 0.257, 0.2651, 0.2397, 0.2651, 0.2397, 0.2479, 0.257, 0.2408, 0.2483, 0.2564, 0.2326, 0.2628, 0.275, 0.2387, 0.2911, 0.2331, 0.2806, 0.2552, 0.2658, 0.2552, 0.2658, 0.2331, 0.2806, 0.2276, 0.2705, 0.2479, 0.257, 0.2479, 0.257, 0.2276, 0.2705, 0.2223, 0.2606, 0.2408, 0.2483, 0.2387, 0.2911, 0.212, 0.3022, 0.2084, 0.2907, 0.2331, 0.2806, 0.2331, 0.2806, 0.2084, 0.2907, 0.2051, 0.2798, 0.2276, 0.2705, 0.2276, 0.2705, 0.2051, 0.2798, 0.2018, 0.269, 0.2223, 0.2606, 0.212, 0.3022, 0.1836, 0.3079, 0.1823, 0.2959, 0.2084, 0.2907, 0.2084, 0.2907, 0.1823, 0.2959, 0.1811, 0.2845, 0.2051, 0.2798, 0.2051, 0.2798, 0.1811, 0.2845, 0.18, 0.2733, 0.2018, 0.269, 0.1836, 0.3079, 0.1546, 0.3079, 0.1557, 0.2959, 0.1823, 0.2959, 0.1823, 0.2959, 0.1557, 0.2959, 0.1568, 0.2845, 0.1811, 0.2845, 0.1811, 0.2845, 0.1568, 0.2845, 0.1578, 0.2733, 0.18, 0.2733, 0.1546, 0.3079, 0.1261, 0.3022, 0.1296, 0.2907, 0.1557, 0.2959, 0.1557, 0.2959, 0.1296, 0.2907, 0.1328, 0.2797, 0.1568, 0.2845, 0.1568, 0.2845, 0.1328, 0.2797, 0.1361, 0.269, 0.1578, 0.2733, 0.1261, 0.3022, 0.09936, 0.2912, 0.105, 0.2806, 0.1296, 0.2907, 0.1296, 0.2907, 0.105, 0.2806, 0.1103, 0.2704, 0.1328, 0.2797, 0.1328, 0.2797, 0.1103, 0.2704, 0.1156, 0.2605, 0.1361, 0.269, 0.09936, 0.2912, 0.07525, 0.2751, 0.08281, 0.2658, 0.105, 0.2806, 0.105, 0.2806, 0.08281, 0.2658, 0.09003, 0.2569, 0.1103, 0.2704, 0.1103, 0.2704, 0.09003, 0.2569, 0.09713, 0.2482, 0.1156, 0.2605, 0.07525, 0.2751, 0.05475, 0.2546, 0.06397, 0.247, 0.08281, 0.2658, 0.08281, 0.2658, 0.06397, 0.247, 0.0728, 0.2396, 0.09003, 0.2569, 0.09003, 0.2569, 0.0728, 0.2396, 0.08146, 0.2325, 0.09713, 0.2482, 0.05475, 0.2546, 0.03864, 0.2305, 0.04918, 0.2248, 0.06397, 0.247, 0.06397, 0.247, 0.04918, 0.2248, 0.05926, 0.2194, 0.0728, 0.2396, 0.0728, 0.2396, 0.05926, 0.2194, 0.06915, 0.2141, 0.08146, 0.2325, 0.03864, 0.2305, 0.02754, 0.2038, 0.03899, 0.2002, 0.04918, 0.2248, 0.04918, 0.2248, 0.03899, 0.2002, 0.04994, 0.1969, 0.05926, 0.2194, 0.05926, 0.2194, 0.04994, 0.1969, 0.06068, 0.1936, 0.06915, 0.2141, 0.02754, 0.2038, 0.02189, 0.1754, 0.0338, 0.1741, 0.03899, 0.2002, 0.03899, 0.2002, 0.0338, 0.1741, 0.0452, 0.1729, 0.04994, 0.1969, 0.04994, 0.1969, 0.0452, 0.1729, 0.05637, 0.1718, 0.06068, 0.1936, 0.02189, 0.1754, 0.02189, 0.1464, 0.03381, 0.1475, 0.0338, 0.1741, 0.0338, 0.1741, 0.03381, 0.1475, 0.04522, 0.1486, 0.0452, 0.1729, 0.0452, 0.1729, 0.04522, 0.1486, 0.05639, 0.1497, 0.05637, 0.1718, 0.02189, 0.1464, 0.02754, 0.118, 0.03902, 0.1214, 0.03381, 0.1475, 0.03381, 0.1475, 0.03902, 0.1214, 0.05, 0.1247, 0.04522, 0.1486, 0.04522, 0.1486, 0.05, 0.1247, 0.06074, 0.1279, 0.05639, 0.1497, 0.02754, 0.118, 0.03863, 0.09122, 0.04922, 0.09683, 0.03902, 0.1214, 0.03902, 0.1214, 0.04922, 0.09683, 0.05935, 0.1022, 0.05, 0.1247, 0.05, 0.1247, 0.05935, 0.1022, 0.06925, 0.1075, 0.06074, 0.1279, 0.03863, 0.09122, 0.05473, 0.06714, 0.06402, 0.0747, 0.04922, 0.09683, 0.04922, 0.09683, 0.06402, 0.0747, 0.07292, 0.08193, 0.05935, 0.1022, 0.05935, 0.1022, 0.07292, 0.08193, 0.0816, 0.08905, 0.06925, 0.1075, 0.05473, 0.06714, 0.07522, 0.04665, 0.08286, 0.05589, 0.06402, 0.0747, 0.06402, 0.0747, 0.08286, 0.05589, 0.09017, 0.06472, 0.07292, 0.08193, 0.07292, 0.08193, 0.09017, 0.06472, 0.0973, 0.07339, 0.0816, 0.08905, 0.07522, 0.04665, 0.09932, 0.03056, 0.105, 0.04111, 0.08286, 0.05589, 0.08286, 0.05589, 0.105, 0.04111, 0.1105, 0.0512, 0.09017, 0.06472, 0.09017, 0.06472, 0.1105, 0.0512, 0.1158, 0.0611, 0.0973, 0.07339, 0.09932, 0.03056, 0.1261, 0.01948, 0.1296, 0.03093, 0.105, 0.04111, 0.105, 0.04111, 0.1296, 0.03093, 0.133, 0.0419, 0.1105, 0.0512, 0.1105, 0.0512, 0.133, 0.0419, 0.1363, 0.05264, 0.1158, 0.0611, 0.1261, 0.01948, 0.1545, 0.01383, 0.1558, 0.02576, 0.1296, 0.03093, 0.1296, 0.03093, 0.1558, 0.02576, 0.1569, 0.03718, 0.133, 0.0419, 0.133, 0.0419, 0.1569, 0.03718, 0.158, 0.04835, 0.1363, 0.05264, 0.1545, 0.01383, 0.1835, 0.01385, 0.1824, 0.02579, 0.1558, 0.02576, 0.1558, 0.02576, 0.1824, 0.02579, 0.1813, 0.03723, 0.1569, 0.03718, 0.1569, 0.03718, 0.1813, 0.03723, 0.1802, 0.04839, 0.158, 0.04835, 0.1802, 0.04839, 0.202, 0.05269, 0.2225, 0.06119, 0.2409, 0.07352, 0.2566, 0.08921, 0.2689, 0.1076, 0.2773, 0.1281, 0.2816, 0.1499, 0.2816, 0.172, 0.2773, 0.1937, 0.2688, 0.2142, 0.2564, 0.2326, 0.2408, 0.2483, 0.2223, 0.2606, 0.2018, 0.269, 0.18, 0.2733, 0.1578, 0.2733, 0.1361, 0.269, 0.1156, 0.2605, 0.09713, 0.2482, 0.08146, 0.2325, 0.06915, 0.2141, 0.06068, 0.1936, 0.05637, 0.1718, 0.05639, 0.1497, 0.06074, 0.1279, 0.06925, 0.1075, 0.0816, 0.08905, 0.0973, 0.07339, 0.1158, 0.0611, 0.1363, 0.05264, 0.158, 0.04835, 0.1565, 0.308, 0.1301, 0.3023, 0.1343, 0.2876, 0.1582, 0.2912, 0.7998, 0.4778, 0.8, 0.4793, 0.7993, 0.4793, 0.799, 0.4783, 0.7984, 0.477, 0.7998, 0.4778, 0.799, 0.4783, 0.7981, 0.4776, 0.7931, 0.4796, 0.7937, 0.478, 0.7943, 0.4785, 0.7942, 0.4794, 0.1633, 0.245, 0.149, 0.237, 0.1533, 0.2254, 0.1669, 0.228, 0.1905, 0.3078, 0.1565, 0.308, 0.1582, 0.2912, 0.1899, 0.2887, 0.1899, 0.2887, 0.1582, 0.2912, 0.1644, 0.2727, 0.1832, 0.2725, 0.1832, 0.2725, 0.1644, 0.2727, 0.1651, 0.26, 0.1814, 0.2599, 0.1814, 0.2599, 0.1651, 0.26, 0.1633, 0.245, 0.1831, 0.2437, 0.1831, 0.2437, 0.1633, 0.245, 0.1669, 0.228, 0.1808, 0.2278, 0.2191, 0.3009, 0.1905, 0.3078, 0.1899, 0.2887, 0.2142, 0.2855, 0.8049, 0.4818, 0.8025, 0.4822, 0.8032, 0.4813, 0.8047, 0.4811, 0.8018, 0.4777, 0.8033, 0.4769, 0.8036, 0.4775, 0.8027, 0.4781, 0.8068, 0.481, 0.8049, 0.4818, 0.8047, 0.4811, 0.8064, 0.4802, 0.1975, 0.2357, 0.1831, 0.2437, 0.1808, 0.2278, 0.1929, 0.2249, 0.2408, 0.2894, 0.2191, 0.3009, 0.2142, 0.2855, 0.2329, 0.2767, 0.8033, 0.4769, 0.8044, 0.4764, 0.8047, 0.477, 0.8036, 0.4775, 0.8087, 0.4795, 0.8068, 0.481, 0.8064, 0.4802, 0.8075, 0.4793, 0.8079, 0.4778, 0.8087, 0.4795, 0.8075, 0.4793, 0.8073, 0.4783, 0.209, 0.2309, 0.1975, 0.2357, 0.1929, 0.2249, 0.2038, 0.2199, 0.2621, 0.2745, 0.2408, 0.2894, 0.2329, 0.2767, 0.2516, 0.2617, 0.8071, 0.4768, 0.8079, 0.4778, 0.8073, 0.4783, 0.8066, 0.4773, 0.806, 0.4759, 0.8071, 0.4768, 0.8066, 0.4773, 0.8058, 0.4768, 0.8044, 0.4764, 0.806, 0.4759, 0.8058, 0.4768, 0.8047, 0.477, 0.2247, 0.2263, 0.209, 0.2309, 0.2038, 0.2199, 0.2155, 0.2124, 0.2854, 0.2517, 0.2621, 0.2745, 0.2516, 0.2617, 0.2726, 0.2384, 0.2726, 0.2384, 0.2516, 0.2617, 0.2437, 0.2447, 0.2569, 0.2317, 0.2569, 0.2317, 0.2437, 0.2447, 0.2358, 0.2354, 0.247, 0.2243, 0.247, 0.2243, 0.2358, 0.2354, 0.2247, 0.2263, 0.2371, 0.2122, 0.2371, 0.2122, 0.2247, 0.2263, 0.2155, 0.2124, 0.2249, 0.2028, 0.3015, 0.2292, 0.2854, 0.2517, 0.2726, 0.2384, 0.2878, 0.2207, 0.8123, 0.4753, 0.8108, 0.4771, 0.8107, 0.476, 0.8116, 0.4749, 0.8072, 0.4745, 0.8077, 0.4729, 0.8084, 0.4732, 0.8082, 0.4743, 0.8133, 0.4735, 0.8123, 0.4753, 0.8116, 0.4749, 0.8125, 0.4732, 0.2419, 0.1964, 0.2371, 0.2122, 0.2249, 0.2028, 0.2311, 0.192, 0.3119, 0.2065, 0.3015, 0.2292, 0.2878, 0.2207, 0.2973, 0.2019, 0.8077, 0.4729, 0.8083, 0.4718, 0.8089, 0.4721, 0.8084, 0.4732, 0.8137, 0.4709, 0.8133, 0.4735, 0.8125, 0.4732, 0.8127, 0.4716, 0.8118, 0.4703, 0.8137, 0.4709, 0.8127, 0.4716, 0.8118, 0.4711, 0.2473, 0.1849, 0.2419, 0.1964, 0.2311, 0.192, 0.2354, 0.1804, 0.3188, 0.1789, 0.3119, 0.2065, 0.2973, 0.2019, 0.3014, 0.1766, 0.8106, 0.4702, 0.8118, 0.4703, 0.8118, 0.4711, 0.8105, 0.4709, 0.8091, 0.4703, 0.8106, 0.4702, 0.8105, 0.4709, 0.8095, 0.4712, 0.8083, 0.4718, 0.8091, 0.4703, 0.8095, 0.4712, 0.8089, 0.4721, 0.2556, 0.1708, 0.2473, 0.1849, 0.2354, 0.1804, 0.239, 0.1669, 0.3188, 0.1443, 0.3188, 0.1789, 0.3014, 0.1766, 0.2999, 0.1446, 0.2999, 0.1446, 0.3014, 0.1766, 0.2831, 0.17, 0.2833, 0.1511, 0.2833, 0.1511, 0.2831, 0.17, 0.2705, 0.1691, 0.2705, 0.1528, 0.2705, 0.1528, 0.2705, 0.1691, 0.2556, 0.1708, 0.2543, 0.1509, 0.2543, 0.1509, 0.2556, 0.1708, 0.239, 0.1669, 0.2389, 0.1534, 0.312, 0.1165, 0.3188, 0.1443, 0.2999, 0.1446, 0.2964, 0.1214, 0.8132, 0.4654, 0.8135, 0.4677, 0.8126, 0.467, 0.8124, 0.4657, 0.809, 0.4684, 0.8081, 0.4669, 0.8088, 0.4666, 0.8094, 0.4675, 0.8123, 0.4635, 0.8132, 0.4654, 0.8124, 0.4657, 0.8116, 0.4639, 0.2461, 0.1366, 0.2543, 0.1509, 0.2389, 0.1534, 0.2351, 0.1416, 0.3012, 0.09398, 0.312, 0.1165, 0.2964, 0.1214, 0.2881, 0.102, 0.8081, 0.4669, 0.8076, 0.4658, 0.8082, 0.4655, 0.8088, 0.4666, 0.8107, 0.4615, 0.8123, 0.4635, 0.8116, 0.4639, 0.8105, 0.4627, 0.809, 0.4623, 0.8107, 0.4615, 0.8105, 0.4627, 0.8095, 0.4629, 0.2411, 0.125, 0.2461, 0.1366, 0.2351, 0.1416, 0.2296, 0.1303, 0.2851, 0.07131, 0.3012, 0.09398, 0.2881, 0.102, 0.2717, 0.08249, 0.8081, 0.4631, 0.809, 0.4623, 0.8095, 0.4629, 0.8086, 0.4636, 0.8072, 0.4642, 0.8081, 0.4631, 0.8086, 0.4636, 0.8081, 0.4644, 0.8076, 0.4658, 0.8072, 0.4642, 0.8081, 0.4644, 0.8082, 0.4655, 0.2364, 0.1093, 0.2411, 0.125, 0.2296, 0.1303, 0.2228, 0.1185, 0.2609, 0.04789, 0.2851, 0.07131, 0.2717, 0.08249, 0.247, 0.06099, 0.247, 0.06099, 0.2717, 0.08249, 0.2549, 0.09038, 0.2422, 0.07726, 0.2422, 0.07726, 0.2549, 0.09038, 0.2455, 0.09826, 0.2345, 0.08758, 0.2345, 0.08758, 0.2455, 0.09826, 0.2364, 0.1093, 0.222, 0.09653, 0.222, 0.09653, 0.2364, 0.1093, 0.2228, 0.1185, 0.2133, 0.1093, 0.2385, 0.03072, 0.2609, 0.04789, 0.247, 0.06099, 0.2301, 0.04437, 0.2301, 0.04437, 0.247, 0.06099, 0.2466, 0.06113, 0.2299, 0.04467, 0.222, 0.09653, 0.2068, 0.09299, 0.2069, 0.09276, 0.2219, 0.09623, 0.2106, 0.03581, 0.2301, 0.04437, 0.2299, 0.04467, 0.2105, 0.03617, 0.2068, 0.09299, 0.222, 0.09653, 0.2133, 0.1093, 0.2021, 0.1038, 0.2147, 0.02131, 0.2385, 0.03072, 0.2301, 0.04437, 0.2106, 0.03581, 0.2068, 0.09299, 0.1948, 0.0876, 0.1949, 0.0874, 0.2069, 0.09276, 0.1879, 0.03381, 0.2106, 0.03581, 0.2105, 0.03617, 0.1882, 0.0342, 0.18, 0.05062, 0.1879, 0.03381, 0.1882, 0.0342, 0.1802, 0.05068, 0.1948, 0.0876, 0.2068, 0.09299, 0.2021, 0.1038, 0.1901, 0.09918, 0.1896, 0.01694, 0.2147, 0.02131, 0.2106, 0.03581, 0.1879, 0.03381, 0.1789, 0.06357, 0.18, 0.05062, 0.1802, 0.05068, 0.1791, 0.06356, 0.1814, 0.07816, 0.1789, 0.06357, 0.1791, 0.06356, 0.1817, 0.07799, 0.1948, 0.0876, 0.1814, 0.07816, 0.1817, 0.07799, 0.1949, 0.0874, 0.1814, 0.07816, 0.1948, 0.0876, 0.1901, 0.09918, 0.1773, 0.09506, 0.1557, 0.01508, 0.1896, 0.01694, 0.1879, 0.03381, 0.1555, 0.0343, 0.1555, 0.0343, 0.1879, 0.03381, 0.18, 0.05062, 0.1617, 0.05065, 0.1617, 0.05065, 0.18, 0.05062, 0.1789, 0.06357, 0.1631, 0.06333, 0.1631, 0.06333, 0.1789, 0.06357, 0.1814, 0.07816, 0.1612, 0.07943, 0.1612, 0.07943, 0.1814, 0.07816, 0.1773, 0.09506, 0.1637, 0.09516, 0.1262, 0.02103, 0.1557, 0.01508, 0.1555, 0.0343, 0.1308, 0.03696, 0.7966, 0.457, 0.7991, 0.4567, 0.7984, 0.4576, 0.7968, 0.4578, 0.7996, 0.4612, 0.7981, 0.4621, 0.7978, 0.4614, 0.7988, 0.4607, 0.7946, 0.4578, 0.7966, 0.457, 0.7968, 0.4578, 0.7951, 0.4586, 0.1464, 0.08806, 0.1612, 0.07943, 0.1637, 0.09516, 0.1512, 0.09913, 0.1035, 0.03224, 0.1262, 0.02103, 0.1308, 0.03696, 0.1114, 0.04561, 0.7981, 0.4621, 0.797, 0.4626, 0.7967, 0.4619, 0.7978, 0.4614, 0.7927, 0.4593, 0.7946, 0.4578, 0.7951, 0.4586, 0.7939, 0.4595, 0.7935, 0.4611, 0.7927, 0.4593, 0.7939, 0.4595, 0.7941, 0.4606, 0.1345, 0.09289, 0.1464, 0.08806, 0.1512, 0.09913, 0.1398, 0.1044, 0.08098, 0.04731, 0.1035, 0.03224, 0.1114, 0.04561, 0.09186, 0.06073, 0.7943, 0.4621, 0.7935, 0.4611, 0.7941, 0.4606, 0.7949, 0.4616, 0.7954, 0.463, 0.7943, 0.4621, 0.7949, 0.4616, 0.7957, 0.4621, 0.797, 0.4626, 0.7954, 0.463, 0.7957, 0.4621, 0.7967, 0.4619, 0.1191, 0.0975, 0.1345, 0.09289, 0.1398, 0.1044, 0.1284, 0.1113, 0.05651, 0.07115, 0.08098, 0.04731, 0.09186, 0.06073, 0.07036, 0.08449, 0.07036, 0.08449, 0.09186, 0.06073, 0.09989, 0.07841, 0.08638, 0.09146, 0.08638, 0.09146, 0.09989, 0.07841, 0.1079, 0.08811, 0.0963, 0.09927, 0.0963, 0.09927, 0.1079, 0.08811, 0.1191, 0.0975, 0.1062, 0.1119, 0.1062, 0.1119, 0.1191, 0.0975, 0.1284, 0.1113, 0.1191, 0.1212, 0.04073, 0.09644, 0.05651, 0.07115, 0.07036, 0.08449, 0.0552, 0.104, 0.789, 0.4637, 0.7905, 0.4617, 0.7907, 0.4628, 0.7898, 0.464, 0.7941, 0.4645, 0.7937, 0.4661, 0.793, 0.4659, 0.7932, 0.4647, 0.7883, 0.4656, 0.789, 0.4637, 0.7898, 0.464, 0.7891, 0.4659, 0.1019, 0.1283, 0.1062, 0.1119, 0.1191, 0.1212, 0.1128, 0.1326, 0.03332, 0.1202, 0.04073, 0.09644, 0.0552, 0.104, 0.04811, 0.1237, 0.7937, 0.4661, 0.7932, 0.4673, 0.7926, 0.467, 0.793, 0.4659, 0.788, 0.468, 0.7883, 0.4656, 0.7891, 0.4659, 0.789, 0.4673, 0.7898, 0.4687, 0.788, 0.468, 0.789, 0.4673, 0.7899, 0.4679, 0.09701, 0.1399, 0.1019, 0.1283, 0.1128, 0.1326, 0.1084, 0.144, 0.02877, 0.1462, 0.03332, 0.1202, 0.04811, 0.1237, 0.04544, 0.1477, 0.791, 0.4688, 0.7898, 0.4687, 0.7899, 0.4679, 0.7911, 0.4681, 0.7925, 0.4686, 0.791, 0.4688, 0.7911, 0.4681, 0.792, 0.4679, 0.7932, 0.4673, 0.7925, 0.4686, 0.792, 0.4679, 0.7926, 0.467, 0.08967, 0.1537, 0.09701, 0.1399, 0.1084, 0.144, 0.1057, 0.1568, 0.02874, 0.1791, 0.02877, 0.1462, 0.04544, 0.1477, 0.04727, 0.1793, 0.04727, 0.1793, 0.04544, 0.1477, 0.06324, 0.1542, 0.06316, 0.1727, 0.06316, 0.1727, 0.06324, 0.1542, 0.07545, 0.1552, 0.0754, 0.1709, 0.0754, 0.1709, 0.07545, 0.1552, 0.08967, 0.1537, 0.09088, 0.1723, 0.09088, 0.1723, 0.08967, 0.1537, 0.1057, 0.1568, 0.1061, 0.1703, 0.03373, 0.2064, 0.02874, 0.1791, 0.04727, 0.1793, 0.04943, 0.2026, 0.7884, 0.4735, 0.7882, 0.4712, 0.7891, 0.4719, 0.7893, 0.4733, 0.7926, 0.4705, 0.7933, 0.4719, 0.7927, 0.4722, 0.7921, 0.4713, 0.7891, 0.4755, 0.7884, 0.4735, 0.7893, 0.4733, 0.7899, 0.4751, 0.09811, 0.1865, 0.09088, 0.1723, 0.1061, 0.1703, 0.1088, 0.1823, 0.04284, 0.2296, 0.03373, 0.2064, 0.04943, 0.2026, 0.05631, 0.2223, 0.7933, 0.4719, 0.7938, 0.4731, 0.7931, 0.4733, 0.7927, 0.4722, 0.7907, 0.4776, 0.7891, 0.4755, 0.7899, 0.4751, 0.7908, 0.4763, 0.7924, 0.4767, 0.7907, 0.4776, 0.7908, 0.4763, 0.7919, 0.4761, 0.1027, 0.1981, 0.09811, 0.1865, 0.1088, 0.1823, 0.1136, 0.1932, 0.05796, 0.2535, 0.04284, 0.2296, 0.05631, 0.2223, 0.07154, 0.2427, 0.7933, 0.4759, 0.7924, 0.4767, 0.7919, 0.4761, 0.7928, 0.4753, 0.7942, 0.4747, 0.7933, 0.4759, 0.7928, 0.4753, 0.7933, 0.4744, 0.7938, 0.4731, 0.7942, 0.4747, 0.7933, 0.4744, 0.7931, 0.4733, 0.1069, 0.2141, 0.1027, 0.1981, 0.1136, 0.1932, 0.1213, 0.2047, 0.08227, 0.2773, 0.05796, 0.2535, 0.07154, 0.2427, 0.09579, 0.2635, 0.09579, 0.2635, 0.07154, 0.2427, 0.08869, 0.2342, 0.1021, 0.2472, 0.1021, 0.2472, 0.08869, 0.2342, 0.09791, 0.2258, 0.1094, 0.237, 0.1094, 0.237, 0.09791, 0.2258, 0.1069, 0.2141, 0.1215, 0.2268, 0.1215, 0.2268, 0.1069, 0.2141, 0.1213, 0.2047, 0.1312, 0.2144, 0.1068, 0.2936, 0.08227, 0.2773, 0.09579, 0.2635, 0.1149, 0.2794, 0.7937, 0.478, 0.7944, 0.477, 0.7951, 0.4775, 0.7943, 0.4785, 0.7944, 0.477, 0.7957, 0.476, 0.7959, 0.4769, 0.7951, 0.4775, 0.795, 0.4812, 0.7931, 0.4796, 0.7942, 0.4794, 0.7954, 0.4805, 0.1375, 0.2317, 0.1215, 0.2268, 0.1312, 0.2144, 0.142, 0.2209, 0.1301, 0.3023, 0.1068, 0.2936, 0.1149, 0.2794, 0.1343, 0.2876, 0.7957, 0.476, 0.7973, 0.4764, 0.797, 0.4771, 0.7959, 0.4769, 0.7969, 0.482, 0.795, 0.4812, 0.7954, 0.4805, 0.7972, 0.4812, 0.7973, 0.4764, 0.7984, 0.477, 0.7981, 0.4776, 0.797, 0.4771, 0.149, 0.237, 0.1375, 0.2317, 0.142, 0.2209, 0.1533, 0.2254, 0.2862, 0.536, 0.2035, 0.3767, 0.2587, 0.3538, 0.3089, 0.5263, 0.8065, 0.4577, 0.8082, 0.4594, 0.8072, 0.4595, 0.8061, 0.4585, 0.8057, 0.4629, 0.8042, 0.4625, 0.8045, 0.4619, 0.8055, 0.462, 0.8046, 0.4569, 0.8065, 0.4577, 0.8061, 0.4585, 0.8043, 0.4577, 0.8042, 0.4625, 0.803, 0.462, 0.8033, 0.4613, 0.8045, 0.4619, 0.8023, 0.4567, 0.8046, 0.4569, 0.8043, 0.4577, 0.803, 0.4575, 0.8015, 0.4583, 0.8023, 0.4567, 0.803, 0.4575, 0.8024, 0.4584, 0.8014, 0.4596, 0.8015, 0.4583, 0.8024, 0.4584, 0.8022, 0.4597, 0.8017, 0.4611, 0.8014, 0.4596, 0.8022, 0.4597, 0.8025, 0.4606, 0.803, 0.462, 0.8017, 0.4611, 0.8025, 0.4606, 0.8033, 0.4613, 0.2345, 0.08758, 0.222, 0.09653, 0.2219, 0.09623, 0.2344, 0.08742, 0.2422, 0.07726, 0.2345, 0.08758, 0.2344, 0.08742, 0.2419, 0.07716, 0.247, 0.06099, 0.2422, 0.07726, 0.2419, 0.07716, 0.2466, 0.06113, 0.4356, 0.04737, 0.4825, 0.0531, 0.4772, 0.08356, 0.4338, 0.07776, 0.4338, 0.07776, 0.4772, 0.08356, 0.4708, 0.1136, 0.4317, 0.1077, 0.4317, 0.1077, 0.4708, 0.1136, 0.4634, 0.1433, 0.4294, 0.1379, 0.3887, 0.04737, 0.4356, 0.04737, 0.4338, 0.07776, 0.3905, 0.07757, 0.3905, 0.07757, 0.4338, 0.07776, 0.4317, 0.1077, 0.3926, 0.1076, 0.3926, 0.1076, 0.4317, 0.1077, 0.4294, 0.1379, 0.3948, 0.1379, 0.3423, 0.05278, 0.3887, 0.04737, 0.3905, 0.07757, 0.3472, 0.08287, 0.3472, 0.08287, 0.3905, 0.07757, 0.3926, 0.1076, 0.3532, 0.1131, 0.3532, 0.1131, 0.3926, 0.1076, 0.3948, 0.1379, 0.3604, 0.1431, 0.807, 0.462, 0.8057, 0.4629, 0.8055, 0.462, 0.8063, 0.4615, 0.8077, 0.461, 0.807, 0.462, 0.8063, 0.4615, 0.807, 0.4605, 0.8082, 0.4594, 0.8077, 0.461, 0.807, 0.4605, 0.8072, 0.4595, 0.436, 0.04737, 0.4829, 0.0531, 0.4776, 0.08356, 0.4341, 0.07776, 0.4341, 0.07776, 0.4776, 0.08356, 0.4711, 0.1136, 0.4321, 0.1077, 0.4321, 0.1077, 0.4711, 0.1136, 0.4638, 0.1433, 0.4297, 0.1379, 0.3891, 0.04737, 0.436, 0.04737, 0.4341, 0.07776, 0.3909, 0.07757, 0.3909, 0.07757, 0.4341, 0.07776, 0.4321, 0.1077, 0.3929, 0.1076, 0.3929, 0.1076, 0.4321, 0.1077, 0.4297, 0.1379, 0.3951, 0.1379, 0.3427, 0.05278, 0.3891, 0.04737, 0.3909, 0.07757, 0.3476, 0.08287, 0.3476, 0.08287, 0.3909, 0.07757, 0.3929, 0.1076, 0.3536, 0.1131, 0.3536, 0.1131, 0.3929, 0.1076, 0.3951, 0.1379, 0.3607, 0.1431, 0.8106, 0.4685, 0.809, 0.4684, 0.8094, 0.4675, 0.8105, 0.4677, 0.8119, 0.4684, 0.8106, 0.4685, 0.8105, 0.4677, 0.8118, 0.4676, 0.8135, 0.4677, 0.8119, 0.4684, 0.8118, 0.4676, 0.8126, 0.467, 0.4363, 0.04737, 0.4832, 0.0531, 0.4779, 0.08356, 0.4345, 0.07776, 0.4345, 0.07776, 0.4779, 0.08356, 0.4715, 0.1136, 0.4324, 0.1077, 0.4324, 0.1077, 0.4715, 0.1136, 0.4641, 0.1433, 0.4301, 0.1379, 0.3894, 0.04737, 0.4363, 0.04737, 0.4345, 0.07776, 0.3912, 0.07757, 0.3912, 0.07757, 0.4345, 0.07776, 0.4324, 0.1077, 0.3933, 0.1076, 0.3933, 0.1076, 0.4324, 0.1077, 0.4301, 0.1379, 0.3955, 0.1379, 0.343, 0.05278, 0.3894, 0.04737, 0.3912, 0.07757, 0.3479, 0.08287, 0.3479, 0.08287, 0.3912, 0.07757, 0.3933, 0.1076, 0.3539, 0.1131, 0.3539, 0.1131, 0.3933, 0.1076, 0.3955, 0.1379, 0.3611, 0.1431, 0.8082, 0.4757, 0.8072, 0.4745, 0.8082, 0.4743, 0.8087, 0.4751, 0.8092, 0.4765, 0.8082, 0.4757, 0.8087, 0.4751, 0.8097, 0.4758, 0.8108, 0.4771, 0.8092, 0.4765, 0.8097, 0.4758, 0.8107, 0.476, 0.4376, 0.04753, 0.4845, 0.0538, 0.4789, 0.08419, 0.4354, 0.0779, 0.4354, 0.0779, 0.4789, 0.08419, 0.472, 0.1142, 0.4331, 0.1079, 0.4331, 0.1079, 0.472, 0.1142, 0.4644, 0.1437, 0.4304, 0.138, 0.3908, 0.04698, 0.4376, 0.04753, 0.4354, 0.0779, 0.3922, 0.0772, 0.3922, 0.0772, 0.4354, 0.0779, 0.4331, 0.1079, 0.3939, 0.1072, 0.3939, 0.1072, 0.4331, 0.1079, 0.4304, 0.138, 0.3958, 0.1376, 0.3443, 0.05185, 0.3908, 0.04698, 0.3922, 0.0772, 0.3488, 0.082, 0.3488, 0.082, 0.3922, 0.0772, 0.3939, 0.1072, 0.3545, 0.1123, 0.3545, 0.1123, 0.3939, 0.1072, 0.3958, 0.1376, 0.3613, 0.1424, 0.8017, 0.4793, 0.8018, 0.4777, 0.8027, 0.4781, 0.8024, 0.4792, 0.8018, 0.4805, 0.8017, 0.4793, 0.8024, 0.4792, 0.8026, 0.4804, 0.8025, 0.4822, 0.8018, 0.4805, 0.8026, 0.4804, 0.8032, 0.4813, 0.3435, 0.05185, 0.3899, 0.04669, 0.3916, 0.0769, 0.3482, 0.08197, 0.3482, 0.08197, 0.3916, 0.0769, 0.3934, 0.1069, 0.3541, 0.1122, 0.3541, 0.1122, 0.3934, 0.1069, 0.3955, 0.1373, 0.361, 0.1423, 0.4368, 0.04695, 0.4836, 0.05294, 0.4782, 0.08336, 0.4348, 0.07733, 0.4348, 0.07733, 0.4782, 0.08336, 0.4716, 0.1134, 0.4326, 0.1073, 0.4326, 0.1073, 0.4716, 0.1134, 0.4641, 0.143, 0.4301, 0.1375, 0.3899, 0.04669, 0.4368, 0.04695, 0.4348, 0.07733, 0.3916, 0.0769, 0.3916, 0.0769, 0.4348, 0.07733, 0.4326, 0.1073, 0.3934, 0.1069, 0.3934, 0.1069, 0.4326, 0.1073, 0.4301, 0.1375, 0.3955, 0.1373, 0.8, 0.4793, 0.8, 0.4806, 0.7992, 0.4805, 0.7993, 0.4793, 0.8, 0.4806, 0.7993, 0.4824, 0.7986, 0.4814, 0.7992, 0.4805, 0.7993, 0.4824, 0.7969, 0.482, 0.7972, 0.4812, 0.7986, 0.4814, 0.4373, 0.04815, 0.4841, 0.05442, 0.4785, 0.08481, 0.4351, 0.07852, 0.4351, 0.07852, 0.4785, 0.08481, 0.4717, 0.1148, 0.4327, 0.1085, 0.4327, 0.1085, 0.4717, 0.1148, 0.464, 0.1443, 0.43, 0.1386, 0.3904, 0.0476, 0.4373, 0.04815, 0.4351, 0.07852, 0.3919, 0.07782, 0.3919, 0.07782, 0.4351, 0.07852, 0.4327, 0.1085, 0.3935, 0.1078, 0.3935, 0.1078, 0.4327, 0.1085, 0.43, 0.1386, 0.3954, 0.1382, 0.3439, 0.05247, 0.3904, 0.0476, 0.3919, 0.07782, 0.3485, 0.08262, 0.3485, 0.08262, 0.3919, 0.07782, 0.3935, 0.1078, 0.3542, 0.1129, 0.3542, 0.1129, 0.3935, 0.1078, 0.3954, 0.1382, 0.3609, 0.143, 0.791, 0.4704, 0.7926, 0.4705, 0.7921, 0.4713, 0.7911, 0.4711, 0.7898, 0.4705, 0.791, 0.4704, 0.7911, 0.4711, 0.7899, 0.4713, 0.7882, 0.4712, 0.7898, 0.4705, 0.7899, 0.4713, 0.7891, 0.4719, 0.436, 0.0473, 0.4829, 0.05328, 0.4774, 0.08371, 0.434, 0.07768, 0.434, 0.07768, 0.4774, 0.08371, 0.4708, 0.1137, 0.4318, 0.1076, 0.4318, 0.1076, 0.4708, 0.1137, 0.4633, 0.1433, 0.4293, 0.1378, 0.3891, 0.04704, 0.436, 0.0473, 0.434, 0.07768, 0.3908, 0.07725, 0.3908, 0.07725, 0.434, 0.07768, 0.4318, 0.1076, 0.3926, 0.1073, 0.3926, 0.1073, 0.4318, 0.1076, 0.4293, 0.1378, 0.3947, 0.1377, 0.3427, 0.05219, 0.3891, 0.04704, 0.3908, 0.07725, 0.3474, 0.08232, 0.3474, 0.08232, 0.3908, 0.07725, 0.3926, 0.1073, 0.3533, 0.1125, 0.3533, 0.1125, 0.3926, 0.1073, 0.3947, 0.1377, 0.3602, 0.1426, 0.7931, 0.4632, 0.7941, 0.4645, 0.7932, 0.4647, 0.7926, 0.4638, 0.7921, 0.4624, 0.7931, 0.4632, 0.7926, 0.4638, 0.7917, 0.463, 0.7905, 0.4617, 0.7921, 0.4624, 0.7917, 0.463, 0.7907, 0.4628, 0.4355, 0.04764, 0.4824, 0.05337, 0.4772, 0.08383, 0.4337, 0.07804, 0.4337, 0.07804, 0.4772, 0.08383, 0.4707, 0.1139, 0.4316, 0.108, 0.4316, 0.108, 0.4707, 0.1139, 0.4634, 0.1435, 0.4293, 0.1382, 0.3886, 0.04764, 0.4355, 0.04764, 0.4337, 0.07804, 0.3905, 0.07784, 0.3905, 0.07784, 0.4337, 0.07804, 0.4316, 0.108, 0.3925, 0.1078, 0.3925, 0.1078, 0.4316, 0.108, 0.4293, 0.1382, 0.3947, 0.1382, 0.3422, 0.05305, 0.3886, 0.04764, 0.3905, 0.07784, 0.3471, 0.08315, 0.3471, 0.08315, 0.3905, 0.07784, 0.3925, 0.1078, 0.3532, 0.1133, 0.3532, 0.1133, 0.3925, 0.1078, 0.3947, 0.1382, 0.3603, 0.1434, 0.7998, 0.4596, 0.7996, 0.4612, 0.7988, 0.4607, 0.799, 0.4597, 0.7997, 0.4583, 0.7998, 0.4596, 0.799, 0.4597, 0.7989, 0.4584, 0.7991, 0.4567, 0.7997, 0.4583, 0.7989, 0.4584, 0.7984, 0.4576, 0.1637, 0.1914, 0.1697, 0.1925, 0.1669, 0.228, 0.1533, 0.2254, 0.1697, 0.1925, 0.1757, 0.1923, 0.1808, 0.2278, 0.1669, 0.228, 0.1757, 0.1923, 0.1816, 0.1911, 0.1929, 0.2249, 0.1808, 0.2278, 0.1816, 0.1911, 0.1871, 0.1887, 0.2038, 0.2199, 0.1929, 0.2249, 0.1871, 0.1887, 0.1921, 0.1852, 0.2155, 0.2124, 0.2038, 0.2199, 0.1921, 0.1852, 0.1962, 0.1809, 0.2249, 0.2028, 0.2155, 0.2124, 0.1962, 0.1809, 0.1995, 0.1758, 0.2311, 0.192, 0.2249, 0.2028, 0.1995, 0.1758, 0.2017, 0.1702, 0.2354, 0.1804, 0.2311, 0.192, 0.2017, 0.1702, 0.2027, 0.1643, 0.239, 0.1669, 0.2354, 0.1804, 0.2027, 0.1643, 0.2026, 0.1583, 0.2389, 0.1534, 0.239, 0.1669, 0.2026, 0.1583, 0.2013, 0.1525, 0.2351, 0.1416, 0.2389, 0.1534, 0.2013, 0.1525, 0.1989, 0.147, 0.2296, 0.1303, 0.2351, 0.1416, 0.1989, 0.147, 0.1954, 0.142, 0.2228, 0.1185, 0.2296, 0.1303, 0.1954, 0.142, 0.1911, 0.1379, 0.2133, 0.1093, 0.2228, 0.1185, 0.1911, 0.1379, 0.186, 0.1347, 0.2021, 0.1038, 0.2133, 0.1093, 0.186, 0.1347, 0.1803, 0.1325, 0.1901, 0.09918, 0.2021, 0.1038, 0.1803, 0.1325, 0.1744, 0.1314, 0.1773, 0.09506, 0.1901, 0.09918, 0.1744, 0.1314, 0.1684, 0.1315, 0.1637, 0.09516, 0.1773, 0.09506, 0.1684, 0.1315, 0.1625, 0.1328, 0.1512, 0.09913, 0.1637, 0.09516, 0.1625, 0.1328, 0.1569, 0.1352, 0.1398, 0.1044, 0.1512, 0.09913, 0.1569, 0.1352, 0.152, 0.1387, 0.1284, 0.1113, 0.1398, 0.1044, 0.152, 0.1387, 0.1478, 0.143, 0.1191, 0.1212, 0.1284, 0.1113, 0.1478, 0.143, 0.1446, 0.1481, 0.1128, 0.1326, 0.1191, 0.1212, 0.1446, 0.1481, 0.1424, 0.1537, 0.1084, 0.144, 0.1128, 0.1326, 0.1424, 0.1537, 0.1414, 0.1596, 0.1057, 0.1568, 0.1084, 0.144, 0.1414, 0.1596, 0.1415, 0.1655, 0.1061, 0.1703, 0.1057, 0.1568, 0.1415, 0.1655, 0.1428, 0.1714, 0.1088, 0.1823, 0.1061, 0.1703, 0.1428, 0.1714, 0.1452, 0.1769, 0.1136, 0.1932, 0.1088, 0.1823, 0.1452, 0.1769, 0.1486, 0.1818, 0.1213, 0.2047, 0.1136, 0.1932, 0.1486, 0.1818, 0.153, 0.1859, 0.1312, 0.2144, 0.1213, 0.2047, 0.153, 0.1859, 0.1581, 0.1892, 0.142, 0.2209, 0.1312, 0.2144, 0.1581, 0.1892, 0.1637, 0.1914, 0.1533, 0.2254, 0.142, 0.2209, 0.3788, 0.157, 0.3665, 0.1488, 0.356, 0.1383, 0.3478, 0.126, 0.3422, 0.1124, 0.3393, 0.09791, 0.3393, 0.08313, 0.3422, 0.06864, 0.3478, 0.05499, 0.356, 0.04271, 0.3665, 0.03226, 0.3788, 0.02405, 0.3924, 0.0184, 0.4069, 0.01552, 0.4217, 0.01552, 0.4362, 0.0184, 0.4498, 0.02405, 0.4621, 0.03226, 0.4726, 0.04271, 0.4808, 0.05499, 0.4864, 0.06864, 0.4893, 0.08313, 0.4893, 0.09791, 0.4864, 0.1124, 0.4808, 0.126, 0.4726, 0.1383, 0.4621, 0.1488, 0.4498, 0.157, 0.4362, 0.1626, 0.4217, 0.1655, 0.4069, 0.1655, 0.3924, 0.1626, 0.7758, 0.2388, 0.7749, 0.2386, 0.775, 0.2383, 0.7758, 0.2384, 0.78, 0.2324, 0.7803, 0.2332, 0.78, 0.2333, 0.7797, 0.2325, 0.7734, 0.231, 0.7741, 0.2305, 0.7743, 0.2308, 0.7736, 0.2313, 0.7805, 0.234, 0.7805, 0.2349, 0.7801, 0.2348, 0.7801, 0.234, 0.7734, 0.2378, 0.7728, 0.2372, 0.7731, 0.237, 0.7737, 0.2375, 0.7749, 0.2302, 0.7757, 0.23, 0.7757, 0.2304, 0.775, 0.2305, 0.7803, 0.2357, 0.78, 0.2365, 0.7797, 0.2363, 0.78, 0.2356, 0.7724, 0.2365, 0.7721, 0.2357, 0.7724, 0.2356, 0.7727, 0.2363, 0.7766, 0.23, 0.7774, 0.2302, 0.7773, 0.2305, 0.7765, 0.2304, 0.7795, 0.2372, 0.7789, 0.2378, 0.7787, 0.2376, 0.7792, 0.237, 0.7719, 0.2348, 0.7719, 0.234, 0.7723, 0.234, 0.7723, 0.2348, 0.7782, 0.2383, 0.7774, 0.2387, 0.7773, 0.2383, 0.778, 0.238, 0.7782, 0.2305, 0.7789, 0.231, 0.7787, 0.2313, 0.778, 0.2309, 0.772, 0.2331, 0.7723, 0.2323, 0.7727, 0.2325, 0.7724, 0.2332, 0.7766, 0.2388, 0.7758, 0.2388, 0.7758, 0.2384, 0.7766, 0.2385, 0.7795, 0.2316, 0.78, 0.2324, 0.7797, 0.2325, 0.7792, 0.2319, 0.7728, 0.2316, 0.7734, 0.231, 0.7736, 0.2313, 0.7731, 0.2318, 0.7749, 0.2386, 0.7741, 0.2383, 0.7743, 0.238, 0.775, 0.2383, 0.7803, 0.2332, 0.7805, 0.234, 0.7801, 0.234, 0.78, 0.2333, 0.7741, 0.2383, 0.7734, 0.2378, 0.7737, 0.2375, 0.7743, 0.238, 0.7741, 0.2305, 0.7749, 0.2302, 0.775, 0.2305, 0.7743, 0.2308, 0.7805, 0.2349, 0.7803, 0.2357, 0.78, 0.2356, 0.7801, 0.2348, 0.7728, 0.2372, 0.7724, 0.2365, 0.7727, 0.2363, 0.7731, 0.237, 0.7757, 0.23, 0.7766, 0.23, 0.7765, 0.2304, 0.7757, 0.2304, 0.78, 0.2365, 0.7795, 0.2372, 0.7792, 0.237, 0.7797, 0.2363, 0.7721, 0.2357, 0.7719, 0.2348, 0.7723, 0.2348, 0.7724, 0.2356, 0.7774, 0.2302, 0.7782, 0.2305, 0.778, 0.2309, 0.7773, 0.2305, 0.7789, 0.2378, 0.7782, 0.2383, 0.778, 0.238, 0.7787, 0.2376, 0.7719, 0.234, 0.772, 0.2331, 0.7724, 0.2332, 0.7723, 0.234, 0.7774, 0.2387, 0.7766, 0.2388, 0.7766, 0.2385, 0.7773, 0.2383, 0.7789, 0.231, 0.7795, 0.2316, 0.7792, 0.2319, 0.7787, 0.2313])
me_cylinder.use_remesh_preserve_volume = False
me_cylinder.use_remesh_preserve_attributes = False
me_cylinder.use_mirror_vertex_groups = False
me_cylinder.update()
me_cube_001 = bpy.data.meshes.new('Cube.001')
me_cube_001.from_pydata([(-1.0, -1.0, -0.6), (-0.6, -1.0, -1.0), (-0.9464, -1.0, -0.8), (-0.8, -1.0, -0.9464), (-0.6, -0.4334, -1.0), (-1.0, -0.4334, -0.6), (-0.8, -0.4334, -0.9464), (-0.9464, -0.4334, -0.8), (1.0, -0.4334, -0.6), (0.6, -0.4334, -1.0), (0.9464, -0.4334, -0.8), (0.8, -0.4334, -0.9464), (0.6, -1.0, -1.0), (1.0, -1.0, -0.6), (0.8, -1.0, -0.9464), (0.9464, -1.0, -0.8), (-0.6, -1.0, 1.0), (-1.0, -1.0, 0.6), (-0.8, -1.0, 0.9464), (-0.9464, -1.0, 0.8), (-1.0, -0.4334, 0.6), (-0.6, -0.4334, 1.0), (-0.9464, -0.4334, 0.8), (-0.8, -0.4334, 0.9464), (0.6, -0.4334, 1.0), (1.0, -0.4334, 0.6), (0.8, -0.4334, 0.9464), (0.9464, -0.4334, 0.8), (1.0, -1.0, 0.6), (0.6, -1.0, 1.0), (0.9464, -1.0, 0.8), (0.8, -1.0, 0.9464)], [], [(1, 4, 9, 12), (25, 28, 13, 8), (29, 24, 21, 16), (20, 22, 23, 21, 24, 26, 27, 25, 8, 10, 11, 9, 4, 6, 7, 5), (28, 30, 31, 29, 16, 18, 19, 17, 0, 2, 3, 1, 12, 14, 15, 13), (16, 21, 23, 18), (18, 23, 22, 19), (19, 22, 20, 17), (4, 1, 3, 6), (6, 3, 2, 7), (7, 2, 0, 5), (24, 29, 31, 26), (26, 31, 30, 27), (27, 30, 28, 25), (12, 9, 11, 14), (14, 11, 10, 15), (15, 10, 8, 13), (17, 20, 5, 0)])
_uv = me_cube_001.uv_layers.new(name='UVMap')
_uv.uv.foreach_set('vector', [0.9782, -0.04524, 0.9377, 0.0249, 0.8213, 0.02615, 0.7896, -0.04413, 0.7814, 0.1799, 0.7259, 0.2137, 0.7248, 0.02619, 0.7796, 0.0667, 0.7821, 0.2886, 0.8219, 0.2215, 0.9373, 0.2225, 0.9696, 0.2942, 0.9787, 0.1827, 0.9725, 0.2031, 0.9583, 0.2161, 0.9373, 0.2225, 0.8219, 0.2215, 0.8038, 0.2133, 0.7898, 0.1987, 0.7814, 0.1799, 0.7796, 0.0667, 0.7887, 0.04692, 0.8025, 0.03243, 0.8213, 0.02615, 0.9377, 0.0249, 0.9582, 0.0317, 0.9721, 0.04503, 0.9779, 0.06611, 0.096, 0.96, 0.048, 0.9472, 0.01286, 0.912, 2.861e-08, 0.864, 0.0, 0.576, 0.01286, 0.528, 0.048, 0.4929, 0.096, 0.48, 0.384, 0.48, 0.432, 0.4929, 0.4671, 0.528, 0.48, 0.576, 0.48, 0.864, 0.4671, 0.912, 0.432, 0.9472, 0.384, 0.96, 0.9696, 0.2942, 0.9373, 0.2225, 0.9583, 0.2161, 1.0, 0.277, 1.0, 0.277, 0.9583, 0.2161, 0.9725, 0.2031, 1.027, 0.2533, 1.027, 0.2533, 0.9725, 0.2031, 0.9787, 0.1827, 1.049, 0.2236, 0.9377, 0.0249, 0.9782, -0.04524, 1.008, -0.02415, 0.9582, 0.0317, 0.9582, 0.0317, 1.008, -0.02415, 1.032, 0.002803, 0.9721, 0.04503, 0.9721, 0.04503, 1.032, 0.002803, 1.05, 0.033, 0.9779, 0.06611, 0.8219, 0.2215, 0.7821, 0.2886, 0.7538, 0.2677, 0.8038, 0.2133, 0.8038, 0.2133, 0.7538, 0.2677, 0.7303, 0.2417, 0.7898, 0.1987, 0.7898, 0.1987, 0.7303, 0.2417, 0.7259, 0.2137, 0.7814, 0.1799, 0.7896, -0.04413, 0.8213, 0.02615, 0.8025, 0.03243, 0.7602, -0.02727, 0.7602, -0.02727, 0.8025, 0.03243, 0.7887, 0.04692, 0.7332, -0.003808, 0.7332, -0.003808, 0.7887, 0.04692, 0.7796, 0.0667, 0.7248, 0.02619, 1.049, 0.2236, 0.9787, 0.1827, 0.9779, 0.06611, 1.05, 0.033])
me_cube_001.materials.append(mat_material)
me_cube_001.use_remesh_preserve_volume = False
me_cube_001.use_remesh_preserve_attributes = False
me_cube_001.use_mirror_vertex_groups = False
me_cube_001.update()

# ---- objects
ob_mesh = bpy.data.objects.new('Mesh', me_cylinder_001)
ob_module = bpy.data.objects.new('Module', me_cylinder)
ob_hatch = bpy.data.objects.new('Hatch', me_cube_001)

# ---- transforms, parenting, visibility, modifiers, constraints
ob_mesh.location = (1.987e-08, -2.384e-07, 0.0)
ob_mesh.scale = (1.0, 1.0, 0.97)
ob_mesh.lineart.crease_threshold = 0.0
ob_module.location = (0.0, 0.0, 0.0)
ob_module.rotation_euler = (0.0, 0.0, 0.3927)
ob_module.lineart.crease_threshold = 0.0
ob_hatch.location = (0.0, 1.371, -0.1478)
ob_hatch.scale = (0.29, 0.25, 0.29)
ob_hatch.lineart.crease_threshold = 0.0

# ---- collection membership
col_collection_1.objects.link(ob_mesh)
col_collection_1.objects.link(ob_module)
col_collection_1.objects.link(ob_hatch)

# ---- scene / render settings (as saved in the file)
scene.frame_start = 1; scene.frame_end = 250; scene.frame_set(1)
scene.render.engine = 'BLENDER_EEVEE_NEXT'
scene.render.image_settings.compression = 90
scene.render.resolution_percentage = 50
scene.render.dither_intensity = 0.0
scene.cycles.use_denoising = False
scene.cycles.samples = 10
scene.cycles.sampling_pattern = 'TABULATED_SOBOL'
scene.cycles.light_sampling_threshold = 0.0
scene.cycles.use_adaptive_sampling = False
scene.cycles.use_light_tree = False
scene.cycles.blur_glossy = 0.0
scene.cycles.volume_bounces = 1
scene.cycles.pixel_filter_type = 'GAUSSIAN'
scene.cycles.sample_clamp_indirect = 0.0
scene.view_settings.view_transform = 'Standard'
bpy.context.view_layer.update()

# ---- added for rendering (the .blend has no active camera and no usable light): camera, sun
cam_auto = bpy.data.cameras.new('AutoCamera')
cam_auto.lens = 50.0
cam_auto.sensor_width = 36.0
cam_auto.clip_end = 1000.0
ob_auto_camera = bpy.data.objects.new('AutoCamera', cam_auto)
scene.collection.objects.link(ob_auto_camera)
ob_auto_camera.location = (4.44397, -5.33277, 3.55616)
ob_auto_camera.rotation_euler = (1.09748, -7.21219e-08, 0.694738)
scene.camera = ob_auto_camera
light_auto_sun = bpy.data.lights.new('AutoSun', 'SUN')
light_auto_sun.energy = 3.0
light_auto_sun.angle = 0.0523599
ob_auto_sun = bpy.data.objects.new('AutoSun', light_auto_sun)
scene.collection.objects.link(ob_auto_sun)
ob_auto_sun.rotation_euler = (0.872665, 0.174533, 0.523599)
bpy.context.view_layer.update()
